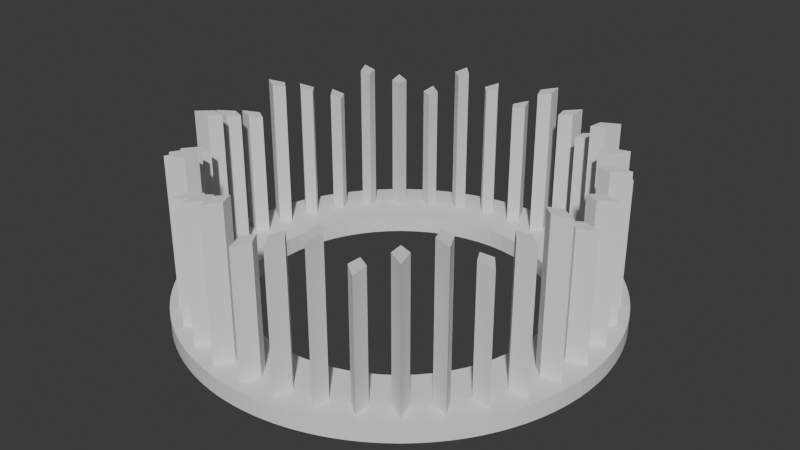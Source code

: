 # Source: starship.blend  (saved by Blender 5.0.119; exported with 4.5.12 LTS)
import bpy
from mathutils import Matrix  # noqa: F401  (used for matrix-valued properties, if any)

bpy.ops.wm.read_factory_settings(use_empty=True)
scene = bpy.context.scene
scene.name = 'Scene'

# ---- collections
col_collection = bpy.data.collections.new('Collection'); scene.collection.children.link(col_collection)

# ---- world
world_world = bpy.data.worlds.new('World'); scene.world = world_world
world_world.use_nodes = True; world_world.node_tree.nodes.clear()
_N = world_world.node_tree.nodes; _L = world_world.node_tree.links
n0 = _N.new('ShaderNodeOutputWorld'); n0.name = 'World Output'; n0.location = (200, 100)
n1 = _N.new('ShaderNodeBackground'); n1.name = 'Background'; n1.location = (-200, 100)
n1.inputs[0].default_value = (0.05088, 0.05088, 0.05088, 1.0)
_L.new(n1.outputs[0], n0.inputs[0])
n0.is_active_output = True
world_world.color = (0.05088, 0.05088, 0.05088)
world_world.sun_shadow_jitter_overblur = 0.0

# ---- meshes
me_cylinder_079 = bpy.data.meshes.new('Cylinder.079')
me_cylinder_079.from_pydata([(0.0, 73.0, -3.0), (0.0, 73.0, 3.0), (3.582, 72.91, -3.0), (3.582, 72.91, 3.0), (7.155, 72.65, -3.0), (7.155, 72.65, 3.0), (10.71, 72.21, -3.0), (10.71, 72.21, 3.0), (14.24, 71.6, -3.0), (14.24, 71.6, 3.0), (17.74, 70.81, -3.0), (17.74, 70.81, 3.0), (21.19, 69.86, -3.0), (21.19, 69.86, 3.0), (24.59, 68.73, -3.0), (24.59, 68.73, 3.0), (27.94, 67.44, -3.0), (27.94, 67.44, 3.0), (31.21, 65.99, -3.0), (31.21, 65.99, 3.0), (34.41, 64.38, -3.0), (34.41, 64.38, 3.0), (37.53, 62.61, -3.0), (37.53, 62.61, 3.0), (40.56, 60.7, -3.0), (40.56, 60.7, 3.0), (43.49, 58.63, -3.0), (43.49, 58.63, 3.0), (46.31, 56.43, -3.0), (46.31, 56.43, 3.0), (49.02, 54.09, -3.0), (49.02, 54.09, 3.0), (51.62, 51.62, -3.0), (51.62, 51.62, 3.0), (54.09, 49.02, -3.0), (54.09, 49.02, 3.0), (56.43, 46.31, -3.0), (56.43, 46.31, 3.0), (58.63, 43.49, -3.0), (58.63, 43.49, 3.0), (60.7, 40.56, -3.0), (60.7, 40.56, 3.0), (62.61, 37.53, -3.0), (62.61, 37.53, 3.0), (64.38, 34.41, -3.0), (64.38, 34.41, 3.0), (65.99, 31.21, -3.0), (65.99, 31.21, 3.0), (67.44, 27.94, -3.0), (67.44, 27.94, 3.0), (68.73, 24.59, -3.0), (68.73, 24.59, 3.0), (69.86, 21.19, -3.0), (69.86, 21.19, 3.0), (70.81, 17.74, -3.0), (70.81, 17.74, 3.0), (71.6, 14.24, -3.0), (71.6, 14.24, 3.0), (72.21, 10.71, -3.0), (72.21, 10.71, 3.0), (72.65, 7.155, -3.0), (72.65, 7.155, 3.0), (72.91, 3.582, -3.0), (72.91, 3.582, 3.0), (73.0, 0.0, -3.0), (73.0, 0.0, 3.0), (72.91, -3.582, -3.0), (72.91, -3.582, 3.0), (72.65, -7.155, -3.0), (72.65, -7.155, 3.0), (72.21, -10.71, -3.0), (72.21, -10.71, 3.0), (71.6, -14.24, -3.0), (71.6, -14.24, 3.0), (70.81, -17.74, -3.0), (70.81, -17.74, 3.0), (69.86, -21.19, -3.0), (69.86, -21.19, 3.0), (68.73, -24.59, -3.0), (68.73, -24.59, 3.0), (67.44, -27.94, -3.0), (67.44, -27.94, 3.0), (65.99, -31.21, -3.0), (65.99, -31.21, 3.0), (64.38, -34.41, -3.0), (64.38, -34.41, 3.0), (62.61, -37.53, -3.0), (62.61, -37.53, 3.0), (60.7, -40.56, -3.0), (60.7, -40.56, 3.0), (58.63, -43.49, -3.0), (58.63, -43.49, 3.0), (56.43, -46.31, -3.0), (56.43, -46.31, 3.0), (54.09, -49.02, -3.0), (54.09, -49.02, 3.0), (51.62, -51.62, -3.0), (51.62, -51.62, 3.0), (49.02, -54.09, -3.0), (49.02, -54.09, 3.0), (46.31, -56.43, -3.0), (46.31, -56.43, 3.0), (43.49, -58.63, -3.0), (43.49, -58.63, 3.0), (40.56, -60.7, -3.0), (40.56, -60.7, 3.0), (37.53, -62.61, -3.0), (37.53, -62.61, 3.0), (34.41, -64.38, -3.0), (34.41, -64.38, 3.0), (31.21, -65.99, -3.0), (31.21, -65.99, 3.0), (27.94, -67.44, -3.0), (27.94, -67.44, 3.0), (24.59, -68.73, -3.0), (24.59, -68.73, 3.0), (21.19, -69.86, -3.0), (21.19, -69.86, 3.0), (17.74, -70.81, -3.0), (17.74, -70.81, 3.0), (14.24, -71.6, -3.0), (14.24, -71.6, 3.0), (10.71, -72.21, -3.0), (10.71, -72.21, 3.0), (7.155, -72.65, -3.0), (7.155, -72.65, 3.0), (3.582, -72.91, -3.0), (3.582, -72.91, 3.0), (0.0, -73.0, -3.0), (0.0, -73.0, 3.0), (-3.582, -72.91, -3.0), (-3.582, -72.91, 3.0), (-7.155, -72.65, -3.0), (-7.155, -72.65, 3.0), (-10.71, -72.21, -3.0), (-10.71, -72.21, 3.0), (-14.24, -71.6, -3.0), (-14.24, -71.6, 3.0), (-17.74, -70.81, -3.0), (-17.74, -70.81, 3.0), (-21.19, -69.86, -3.0), (-21.19, -69.86, 3.0), (-24.59, -68.73, -3.0), (-24.59, -68.73, 3.0), (-27.94, -67.44, -3.0), (-27.94, -67.44, 3.0), (-31.21, -65.99, -3.0), (-31.21, -65.99, 3.0), (-34.41, -64.38, -3.0), (-34.41, -64.38, 3.0), (-37.53, -62.61, -3.0), (-37.53, -62.61, 3.0), (-40.56, -60.7, -3.0), (-40.56, -60.7, 3.0), (-43.49, -58.63, -3.0), (-43.49, -58.63, 3.0), (-46.31, -56.43, -3.0), (-46.31, -56.43, 3.0), (-49.02, -54.09, -3.0), (-49.02, -54.09, 3.0), (-51.62, -51.62, -3.0), (-51.62, -51.62, 3.0), (-54.09, -49.02, -3.0), (-54.09, -49.02, 3.0), (-56.43, -46.31, -3.0), (-56.43, -46.31, 3.0), (-58.63, -43.49, -3.0), (-58.63, -43.49, 3.0), (-60.7, -40.56, -3.0), (-60.7, -40.56, 3.0), (-62.61, -37.53, -3.0), (-62.61, -37.53, 3.0), (-64.38, -34.41, -3.0), (-64.38, -34.41, 3.0), (-65.99, -31.21, -3.0), (-65.99, -31.21, 3.0), (-67.44, -27.94, -3.0), (-67.44, -27.94, 3.0), (-68.73, -24.59, -3.0), (-68.73, -24.59, 3.0), (-69.86, -21.19, -3.0), (-69.86, -21.19, 3.0), (-70.81, -17.74, -3.0), (-70.81, -17.74, 3.0), (-71.6, -14.24, -3.0), (-71.6, -14.24, 3.0), (-72.21, -10.71, -3.0), (-72.21, -10.71, 3.0), (-72.65, -7.155, -3.0), (-72.65, -7.155, 3.0), (-72.91, -3.582, -3.0), (-72.91, -3.582, 3.0), (-73.0, 0.0, -3.0), (-73.0, 0.0, 3.0), (-72.91, 3.582, -3.0), (-72.91, 3.582, 3.0), (-72.65, 7.155, -3.0), (-72.65, 7.155, 3.0), (-72.21, 10.71, -3.0), (-72.21, 10.71, 3.0), (-71.6, 14.24, -3.0), (-71.6, 14.24, 3.0), (-70.81, 17.74, -3.0), (-70.81, 17.74, 3.0), (-69.86, 21.19, -3.0), (-69.86, 21.19, 3.0), (-68.73, 24.59, -3.0), (-68.73, 24.59, 3.0), (-67.44, 27.94, -3.0), (-67.44, 27.94, 3.0), (-65.99, 31.21, -3.0), (-65.99, 31.21, 3.0), (-64.38, 34.41, -3.0), (-64.38, 34.41, 3.0), (-62.61, 37.53, -3.0), (-62.61, 37.53, 3.0), (-60.7, 40.56, -3.0), (-60.7, 40.56, 3.0), (-58.63, 43.49, -3.0), (-58.63, 43.49, 3.0), (-56.43, 46.31, -3.0), (-56.43, 46.31, 3.0), (-54.09, 49.02, -3.0), (-54.09, 49.02, 3.0), (-51.62, 51.62, -3.0), (-51.62, 51.62, 3.0), (-49.02, 54.09, -3.0), (-49.02, 54.09, 3.0), (-46.31, 56.43, -3.0), (-46.31, 56.43, 3.0), (-43.49, 58.63, -3.0), (-43.49, 58.63, 3.0), (-40.56, 60.7, -3.0), (-40.56, 60.7, 3.0), (-37.53, 62.61, -3.0), (-37.53, 62.61, 3.0), (-34.41, 64.38, -3.0), (-34.41, 64.38, 3.0), (-31.21, 65.99, -3.0), (-31.21, 65.99, 3.0), (-27.94, 67.44, -3.0), (-27.94, 67.44, 3.0), (-24.59, 68.73, -3.0), (-24.59, 68.73, 3.0), (-21.19, 69.86, -3.0), (-21.19, 69.86, 3.0), (-17.74, 70.81, -3.0), (-17.74, 70.81, 3.0), (-14.24, 71.6, -3.0), (-14.24, 71.6, 3.0), (-10.71, 72.21, -3.0), (-10.71, 72.21, 3.0), (-7.155, 72.65, -3.0), (-7.155, 72.65, 3.0), (-3.582, 72.91, -3.0), (-3.582, 72.91, 3.0), (-50.0, 0.0, 3.0), (-49.76, -4.901, 3.0), (-49.76, 4.901, 3.0), (-47.85, -14.51, 3.0), (-47.85, 14.51, 3.0), (-46.19, -19.13, 3.0), (-49.04, -9.755, 3.0), (-49.04, 9.755, 3.0), (-44.1, -23.57, 3.0), (-44.1, 23.57, 3.0), (-38.65, -31.72, 3.0), (-38.65, 31.72, 3.0), (-41.57, -27.78, 3.0), (-41.57, 27.78, 3.0), (-46.19, 19.13, 3.0), (-35.36, 35.36, 3.0), (-31.72, -38.65, 3.0), (-31.72, 38.65, 3.0), (-19.13, -46.19, 3.0), (-23.57, -44.1, 3.0), (-23.57, 44.1, 3.0), (-27.78, -41.57, 3.0), (-27.78, 41.57, 3.0), (-9.755, -49.04, 3.0), (-14.51, -47.85, 3.0), (-14.51, 47.85, 3.0), (-4.901, 49.76, 3.0), (4.901, 49.76, 3.0), (0.0, 50.0, 3.0), (-9.755, 49.04, 3.0), (-19.13, 46.19, 3.0), (-35.36, -35.36, 3.0), (-4.901, -49.76, 3.0), (4.901, -49.76, 3.0), (0.0, -50.0, 3.0), (9.755, -49.04, 3.0), (9.755, 49.04, 3.0), (14.51, 47.85, 3.0), (14.51, -47.85, 3.0), (19.13, -46.19, 3.0), (19.13, 46.19, 3.0), (31.72, -38.65, 3.0), (27.78, -41.57, 3.0), (27.78, 41.57, 3.0), (23.57, -44.1, 3.0), (23.57, 44.1, 3.0), (31.72, 38.65, 3.0), (38.65, -31.72, 3.0), (35.36, 35.36, 3.0), (44.1, 23.57, 3.0), (44.1, -23.57, 3.0), (41.57, 27.78, 3.0), (41.57, -27.78, 3.0), (38.65, 31.72, 3.0), (47.85, -14.51, 3.0), (47.85, 14.51, 3.0), (50.0, 0.0, 3.0), (49.76, 4.901, 3.0), (49.76, -4.901, 3.0), (49.04, 9.755, 3.0), (46.19, -19.13, 3.0), (49.04, -9.755, 3.0), (46.19, 19.13, 3.0), (35.36, -35.36, 3.0), (0.0, 50.0, -3.0), (-2.45, 49.88, -3.0), (4.901, -49.76, -3.0), (2.45, -49.88, -3.0), (9.755, -49.04, -3.0), (9.755, 49.04, -3.0), (14.51, -47.85, -3.0), (4.901, 49.76, -3.0), (14.51, 47.85, -3.0), (19.13, -46.19, -3.0), (19.13, 46.19, -3.0), (31.72, 38.65, -3.0), (27.78, -41.57, -3.0), (27.78, 41.57, -3.0), (23.57, -44.1, -3.0), (23.57, 44.1, -3.0), (31.72, -38.65, -3.0), (35.36, -35.36, -3.0), (38.65, 31.72, -3.0), (44.1, -23.57, -3.0), (41.57, -27.78, -3.0), (44.1, 23.57, -3.0), (38.65, -31.72, -3.0), (41.57, 27.78, -3.0), (47.85, -14.51, -3.0), (47.85, 14.51, -3.0), (50.0, 0.0, -3.0), (49.76, 4.901, -3.0), (49.76, -4.901, -3.0), (49.04, 9.755, -3.0), (46.19, -19.13, -3.0), (49.04, -9.755, -3.0), (46.19, 19.13, -3.0), (35.36, 35.36, -3.0), (-50.0, 0.0, -3.0), (-49.76, -4.901, -3.0), (-49.76, 4.901, -3.0), (-47.85, -14.51, -3.0), (-47.85, 14.51, -3.0), (-46.19, -19.13, -3.0), (-49.04, -9.755, -3.0), (-49.04, 9.755, -3.0), (-44.1, -23.57, -3.0), (-44.1, 23.57, -3.0), (-38.65, -31.72, -3.0), (-38.65, 31.72, -3.0), (-41.57, -27.78, -3.0), (-41.57, 27.78, -3.0), (-35.36, -35.36, -3.0), (-46.19, 19.13, -3.0), (-31.72, -38.65, -3.0), (-31.72, 38.65, -3.0), (-19.13, 46.19, -3.0), (-23.57, -44.1, -3.0), (-23.57, 44.1, -3.0), (-27.78, -41.57, -3.0), (-27.78, 41.57, -3.0), (-9.755, -49.04, -3.0), (-14.51, -47.85, -3.0), (-9.755, 49.04, -3.0), (-4.901, 49.76, -3.0), (0.0, -50.0, -3.0), (-4.901, -49.76, -3.0), (-14.51, 47.85, -3.0), (-19.13, -46.19, -3.0), (-35.36, 35.36, -3.0), (70.0, 0.0, -4.0), (64.0, 2.485, -4.0), (64.0, -2.485, -4.0), (70.0, 0.0, 46.0), (64.0, 2.485, 46.0), (64.0, -2.485, 46.0), (60.0, 0.0, -4.0), (64.0, 2.485, -4.0), (64.0, -2.485, -4.0), (60.0, 0.0, 46.0), (64.0, 2.485, 46.0), (64.0, -2.485, 46.0), (68.94, 12.16, -4.0), (62.6, 13.56, -4.0), (63.46, 8.666, -4.0), (68.94, 12.16, 50.0), (62.6, 13.56, 50.0), (63.46, 8.666, 50.0), (59.09, 10.42, -4.0), (62.6, 13.56, -4.0), (63.46, 8.666, -4.0), (59.09, 10.42, 50.0), (62.6, 13.56, 50.0), (63.46, 8.666, 50.0), (65.78, 23.94, -4.0), (59.29, 24.22, -4.0), (60.99, 19.55, -4.0), (65.78, 23.94, 54.0), (59.29, 24.22, 54.0), (60.99, 19.55, 54.0), (56.38, 20.52, -4.0), (59.29, 24.22, -4.0), (60.99, 19.55, -4.0), (56.38, 20.52, 54.0), (59.29, 24.22, 54.0), (60.99, 19.55, 54.0), (60.62, 35.0, -4.0), (54.18, 34.15, -4.0), (56.67, 29.85, -4.0), (60.62, 35.0, 46.0), (54.18, 34.15, 46.0), (56.67, 29.85, 46.0), (51.96, 30.0, -4.0), (54.18, 34.15, -4.0), (56.67, 29.85, -4.0), (51.96, 30.0, 46.0), (54.18, 34.15, 46.0), (56.67, 29.85, 46.0), (53.62, 45.0, -4.0), (47.43, 43.04, -4.0), (50.62, 39.23, -4.0), (53.62, 45.0, 50.0), (47.43, 43.04, 50.0), (50.62, 39.23, 50.0), (45.96, 38.57, -4.0), (47.43, 43.04, -4.0), (50.62, 39.23, -4.0), (45.96, 38.57, 50.0), (47.43, 43.04, 50.0), (50.62, 39.23, 50.0), (45.0, 53.62, -4.0), (39.23, 50.62, -4.0), (43.04, 47.43, -4.0), (45.0, 53.62, 54.0), (39.23, 50.62, 54.0), (43.04, 47.43, 54.0), (38.57, 45.96, -4.0), (39.23, 50.62, -4.0), (43.04, 47.43, -4.0), (38.57, 45.96, 54.0), (39.23, 50.62, 54.0), (43.04, 47.43, 54.0), (35.0, 60.62, -4.0), (29.85, 56.67, -4.0), (34.15, 54.18, -4.0), (35.0, 60.62, 46.0), (29.85, 56.67, 46.0), (34.15, 54.18, 46.0), (30.0, 51.96, -4.0), (29.85, 56.67, -4.0), (34.15, 54.18, -4.0), (30.0, 51.96, 46.0), (29.85, 56.67, 46.0), (34.15, 54.18, 46.0), (23.94, 65.78, -4.0), (19.55, 60.99, -4.0), (24.22, 59.29, -4.0), (23.94, 65.78, 50.0), (19.55, 60.99, 50.0), (24.22, 59.29, 50.0), (20.52, 56.38, -4.0), (19.55, 60.99, -4.0), (24.22, 59.29, -4.0), (20.52, 56.38, 50.0), (19.55, 60.99, 50.0), (24.22, 59.29, 50.0), (12.16, 68.94, -4.0), (8.666, 63.46, -4.0), (13.56, 62.6, -4.0), (12.16, 68.94, 54.0), (8.666, 63.46, 54.0), (13.56, 62.6, 54.0), (10.42, 59.09, -4.0), (8.666, 63.46, -4.0), (13.56, 62.6, -4.0), (10.42, 59.09, 54.0), (8.666, 63.46, 54.0), (13.56, 62.6, 54.0), (4.286e-15, 70.0, -4.0), (-2.485, 64.0, -4.0), (2.485, 64.0, -4.0), (4.286e-15, 70.0, 46.0), (-2.485, 64.0, 46.0), (2.485, 64.0, 46.0), (3.674e-15, 60.0, -4.0), (-2.485, 64.0, -4.0), (2.485, 64.0, -4.0), (3.674e-15, 60.0, 46.0), (-2.485, 64.0, 46.0), (2.485, 64.0, 46.0), (-12.16, 68.94, -4.0), (-13.56, 62.6, -4.0), (-8.666, 63.46, -4.0), (-12.16, 68.94, 50.0), (-13.56, 62.6, 50.0), (-8.666, 63.46, 50.0), (-10.42, 59.09, -4.0), (-13.56, 62.6, -4.0), (-8.666, 63.46, -4.0), (-10.42, 59.09, 50.0), (-13.56, 62.6, 50.0), (-8.666, 63.46, 50.0), (-23.94, 65.78, -4.0), (-24.22, 59.29, -4.0), (-19.55, 60.99, -4.0), (-23.94, 65.78, 54.0), (-24.22, 59.29, 54.0), (-19.55, 60.99, 54.0), (-20.52, 56.38, -4.0), (-24.22, 59.29, -4.0), (-19.55, 60.99, -4.0), (-20.52, 56.38, 54.0), (-24.22, 59.29, 54.0), (-19.55, 60.99, 54.0), (-35.0, 60.62, -4.0), (-34.15, 54.18, -4.0), (-29.85, 56.67, -4.0), (-35.0, 60.62, 46.0), (-34.15, 54.18, 46.0), (-29.85, 56.67, 46.0), (-30.0, 51.96, -4.0), (-34.15, 54.18, -4.0), (-29.85, 56.67, -4.0), (-30.0, 51.96, 46.0), (-34.15, 54.18, 46.0), (-29.85, 56.67, 46.0), (-45.0, 53.62, -4.0), (-43.04, 47.43, -4.0), (-39.23, 50.62, -4.0), (-45.0, 53.62, 50.0), (-43.04, 47.43, 50.0), (-39.23, 50.62, 50.0), (-38.57, 45.96, -4.0), (-43.04, 47.43, -4.0), (-39.23, 50.62, -4.0), (-38.57, 45.96, 50.0), (-43.04, 47.43, 50.0), (-39.23, 50.62, 50.0), (-53.62, 45.0, -4.0), (-50.62, 39.23, -4.0), (-47.43, 43.04, -4.0), (-53.62, 45.0, 54.0), (-50.62, 39.23, 54.0), (-47.43, 43.04, 54.0), (-45.96, 38.57, -4.0), (-50.62, 39.23, -4.0), (-47.43, 43.04, -4.0), (-45.96, 38.57, 54.0), (-50.62, 39.23, 54.0), (-47.43, 43.04, 54.0), (-60.62, 35.0, -4.0), (-56.67, 29.85, -4.0), (-54.18, 34.15, -4.0), (-60.62, 35.0, 46.0), (-56.67, 29.85, 46.0), (-54.18, 34.15, 46.0), (-51.96, 30.0, -4.0), (-56.67, 29.85, -4.0), (-54.18, 34.15, -4.0), (-51.96, 30.0, 46.0), (-56.67, 29.85, 46.0), (-54.18, 34.15, 46.0), (-65.78, 23.94, -4.0), (-60.99, 19.55, -4.0), (-59.29, 24.22, -4.0), (-65.78, 23.94, 50.0), (-60.99, 19.55, 50.0), (-59.29, 24.22, 50.0), (-56.38, 20.52, -4.0), (-60.99, 19.55, -4.0), (-59.29, 24.22, -4.0), (-56.38, 20.52, 50.0), (-60.99, 19.55, 50.0), (-59.29, 24.22, 50.0), (-68.94, 12.16, -4.0), (-63.46, 8.666, -4.0), (-62.6, 13.56, -4.0), (-68.94, 12.16, 54.0), (-63.46, 8.666, 54.0), (-62.6, 13.56, 54.0), (-59.09, 10.42, -4.0), (-63.46, 8.666, -4.0), (-62.6, 13.56, -4.0), (-59.09, 10.42, 54.0), (-63.46, 8.666, 54.0), (-62.6, 13.56, 54.0), (-70.0, 8.573e-15, -4.0), (-64.0, -2.485, -4.0), (-64.0, 2.485, -4.0), (-70.0, 8.573e-15, 46.0), (-64.0, -2.485, 46.0), (-64.0, 2.485, 46.0), (-60.0, 7.348e-15, -4.0), (-64.0, -2.485, -4.0), (-64.0, 2.485, -4.0), (-60.0, 7.348e-15, 46.0), (-64.0, -2.485, 46.0), (-64.0, 2.485, 46.0), (-68.94, -12.16, -4.0), (-62.6, -13.56, -4.0), (-63.46, -8.666, -4.0), (-68.94, -12.16, 50.0), (-62.6, -13.56, 50.0), (-63.46, -8.666, 50.0), (-59.09, -10.42, -4.0), (-62.6, -13.56, -4.0), (-63.46, -8.666, -4.0), (-59.09, -10.42, 50.0), (-62.6, -13.56, 50.0), (-63.46, -8.666, 50.0), (-65.78, -23.94, -4.0), (-59.29, -24.22, -4.0), (-60.99, -19.55, -4.0), (-65.78, -23.94, 54.0), (-59.29, -24.22, 54.0), (-60.99, -19.55, 54.0), (-56.38, -20.52, -4.0), (-59.29, -24.22, -4.0), (-60.99, -19.55, -4.0), (-56.38, -20.52, 54.0), (-59.29, -24.22, 54.0), (-60.99, -19.55, 54.0), (-60.62, -35.0, -4.0), (-54.18, -34.15, -4.0), (-56.67, -29.85, -4.0), (-60.62, -35.0, 46.0), (-54.18, -34.15, 46.0), (-56.67, -29.85, 46.0), (-51.96, -30.0, -4.0), (-54.18, -34.15, -4.0), (-56.67, -29.85, -4.0), (-51.96, -30.0, 46.0), (-54.18, -34.15, 46.0), (-56.67, -29.85, 46.0), (-53.62, -45.0, -4.0), (-47.43, -43.04, -4.0), (-50.62, -39.23, -4.0), (-53.62, -45.0, 50.0), (-47.43, -43.04, 50.0), (-50.62, -39.23, 50.0), (-45.96, -38.57, -4.0), (-47.43, -43.04, -4.0), (-50.62, -39.23, -4.0), (-45.96, -38.57, 50.0), (-47.43, -43.04, 50.0), (-50.62, -39.23, 50.0), (-45.0, -53.62, -4.0), (-39.23, -50.62, -4.0), (-43.04, -47.43, -4.0), (-45.0, -53.62, 54.0), (-39.23, -50.62, 54.0), (-43.04, -47.43, 54.0), (-38.57, -45.96, -4.0), (-39.23, -50.62, -4.0), (-43.04, -47.43, -4.0), (-38.57, -45.96, 54.0), (-39.23, -50.62, 54.0), (-43.04, -47.43, 54.0), (-35.0, -60.62, -4.0), (-29.85, -56.67, -4.0), (-34.15, -54.18, -4.0), (-35.0, -60.62, 46.0), (-29.85, -56.67, 46.0), (-34.15, -54.18, 46.0), (-30.0, -51.96, -4.0), (-29.85, -56.67, -4.0), (-34.15, -54.18, -4.0), (-30.0, -51.96, 46.0), (-29.85, -56.67, 46.0), (-34.15, -54.18, 46.0), (-23.94, -65.78, -4.0), (-19.55, -60.99, -4.0), (-24.22, -59.29, -4.0), (-23.94, -65.78, 50.0), (-19.55, -60.99, 50.0), (-24.22, -59.29, 50.0), (-20.52, -56.38, -4.0), (-19.55, -60.99, -4.0), (-24.22, -59.29, -4.0), (-20.52, -56.38, 50.0), (-19.55, -60.99, 50.0), (-24.22, -59.29, 50.0), (-12.16, -68.94, -4.0), (-8.666, -63.46, -4.0), (-13.56, -62.6, -4.0), (-12.16, -68.94, 54.0), (-8.666, -63.46, 54.0), (-13.56, -62.6, 54.0), (-10.42, -59.09, -4.0), (-8.666, -63.46, -4.0), (-13.56, -62.6, -4.0), (-10.42, -59.09, 54.0), (-8.666, -63.46, 54.0), (-13.56, -62.6, 54.0), (-1.286e-14, -70.0, -4.0), (2.485, -64.0, -4.0), (-2.485, -64.0, -4.0), (-1.286e-14, -70.0, 46.0), (2.485, -64.0, 46.0), (-2.485, -64.0, 46.0), (-1.102e-14, -60.0, -4.0), (2.485, -64.0, -4.0), (-2.485, -64.0, -4.0), (-1.102e-14, -60.0, 46.0), (2.485, -64.0, 46.0), (-2.485, -64.0, 46.0), (12.16, -68.94, -4.0), (13.56, -62.6, -4.0), (8.666, -63.46, -4.0), (12.16, -68.94, 50.0), (13.56, -62.6, 50.0), (8.666, -63.46, 50.0), (10.42, -59.09, -4.0), (13.56, -62.6, -4.0), (8.666, -63.46, -4.0), (10.42, -59.09, 50.0), (13.56, -62.6, 50.0), (8.666, -63.46, 50.0), (23.94, -65.78, -4.0), (24.22, -59.29, -4.0), (19.55, -60.99, -4.0), (23.94, -65.78, 54.0), (24.22, -59.29, 54.0), (19.55, -60.99, 54.0), (20.52, -56.38, -4.0), (24.22, -59.29, -4.0), (19.55, -60.99, -4.0), (20.52, -56.38, 54.0), (24.22, -59.29, 54.0), (19.55, -60.99, 54.0), (35.0, -60.62, -4.0), (34.15, -54.18, -4.0), (29.85, -56.67, -4.0), (35.0, -60.62, 46.0), (34.15, -54.18, 46.0), (29.85, -56.67, 46.0), (30.0, -51.96, -4.0), (34.15, -54.18, -4.0), (29.85, -56.67, -4.0), (30.0, -51.96, 46.0), (34.15, -54.18, 46.0), (29.85, -56.67, 46.0), (45.0, -53.62, -4.0), (43.04, -47.43, -4.0), (39.23, -50.62, -4.0), (45.0, -53.62, 50.0), (43.04, -47.43, 50.0), (39.23, -50.62, 50.0), (38.57, -45.96, -4.0), (43.04, -47.43, -4.0), (39.23, -50.62, -4.0), (38.57, -45.96, 50.0), (43.04, -47.43, 50.0), (39.23, -50.62, 50.0), (53.62, -45.0, -4.0), (50.62, -39.23, -4.0), (47.43, -43.04, -4.0), (53.62, -45.0, 54.0), (50.62, -39.23, 54.0), (47.43, -43.04, 54.0), (45.96, -38.57, -4.0), (50.62, -39.23, -4.0), (47.43, -43.04, -4.0), (45.96, -38.57, 54.0), (50.62, -39.23, 54.0), (47.43, -43.04, 54.0), (60.62, -35.0, -4.0), (56.67, -29.85, -4.0), (54.18, -34.15, -4.0), (60.62, -35.0, 46.0), (56.67, -29.85, 46.0), (54.18, -34.15, 46.0), (51.96, -30.0, -4.0), (56.67, -29.85, -4.0), (54.18, -34.15, -4.0), (51.96, -30.0, 46.0), (56.67, -29.85, 46.0), (54.18, -34.15, 46.0), (65.78, -23.94, -4.0), (60.99, -19.55, -4.0), (59.29, -24.22, -4.0), (65.78, -23.94, 50.0), (60.99, -19.55, 50.0), (59.29, -24.22, 50.0), (56.38, -20.52, -4.0), (60.99, -19.55, -4.0), (59.29, -24.22, -4.0), (56.38, -20.52, 50.0), (60.99, -19.55, 50.0), (59.29, -24.22, 50.0), (68.94, -12.16, -4.0), (63.46, -8.666, -4.0), (62.6, -13.56, -4.0), (68.94, -12.16, 54.0), (63.46, -8.666, 54.0), (62.6, -13.56, 54.0), (59.09, -10.42, -4.0), (63.46, -8.666, -4.0), (62.6, -13.56, -4.0), (59.09, -10.42, 54.0), (63.46, -8.666, 54.0), (62.6, -13.56, 54.0)], [], [(0, 1, 3, 2), (2, 3, 5, 4), (4, 5, 7, 6), (6, 7, 9, 8), (8, 9, 11, 10), (10, 11, 13, 12), (12, 13, 15, 14), (14, 15, 17, 16), (16, 17, 19, 18), (18, 19, 21, 20), (20, 21, 23, 22), (22, 23, 25, 24), (24, 25, 27, 26), (26, 27, 29, 28), (28, 29, 31, 30), (30, 31, 33, 32), (32, 33, 35, 34), (34, 35, 37, 36), (36, 37, 39, 38), (38, 39, 41, 40), (40, 41, 43, 42), (42, 43, 45, 44), (44, 45, 47, 46), (46, 47, 49, 48), (48, 49, 51, 50), (50, 51, 53, 52), (52, 53, 55, 54), (54, 55, 57, 56), (56, 57, 59, 58), (58, 59, 61, 60), (60, 61, 63, 62), (62, 63, 65, 64), (64, 65, 67, 66), (66, 67, 69, 68), (68, 69, 71, 70), (70, 71, 73, 72), (72, 73, 75, 74), (74, 75, 77, 76), (76, 77, 79, 78), (78, 79, 81, 80), (80, 81, 83, 82), (82, 83, 85, 84), (84, 85, 87, 86), (86, 87, 89, 88), (88, 89, 91, 90), (90, 91, 93, 92), (92, 93, 95, 94), (94, 95, 97, 96), (96, 97, 99, 98), (98, 99, 101, 100), (100, 101, 103, 102), (102, 103, 105, 104), (104, 105, 107, 106), (106, 107, 109, 108), (108, 109, 111, 110), (110, 111, 113, 112), (112, 113, 115, 114), (114, 115, 117, 116), (116, 117, 119, 118), (118, 119, 121, 120), (120, 121, 123, 122), (122, 123, 125, 124), (124, 125, 127, 126), (126, 127, 129, 128), (128, 129, 131, 130), (130, 131, 133, 132), (132, 133, 135, 134), (134, 135, 137, 136), (136, 137, 139, 138), (138, 139, 141, 140), (140, 141, 143, 142), (142, 143, 145, 144), (144, 145, 147, 146), (146, 147, 149, 148), (148, 149, 151, 150), (150, 151, 153, 152), (152, 153, 155, 154), (154, 155, 157, 156), (156, 157, 159, 158), (158, 159, 161, 160), (160, 161, 163, 162), (162, 163, 165, 164), (164, 165, 167, 166), (166, 167, 169, 168), (168, 169, 171, 170), (170, 171, 173, 172), (172, 173, 175, 174), (174, 175, 177, 176), (176, 177, 179, 178), (178, 179, 181, 180), (180, 181, 183, 182), (182, 183, 185, 184), (184, 185, 187, 186), (186, 187, 189, 188), (188, 189, 191, 190), (190, 191, 193, 192), (192, 193, 195, 194), (194, 195, 197, 196), (196, 197, 199, 198), (198, 199, 201, 200), (200, 201, 203, 202), (202, 203, 205, 204), (204, 205, 207, 206), (206, 207, 209, 208), (208, 209, 211, 210), (210, 211, 213, 212), (212, 213, 215, 214), (214, 215, 217, 216), (216, 217, 219, 218), (218, 219, 221, 220), (220, 221, 223, 222), (222, 223, 225, 224), (224, 225, 227, 226), (226, 227, 229, 228), (228, 229, 231, 230), (230, 231, 233, 232), (232, 233, 235, 234), (234, 235, 237, 236), (236, 237, 239, 238), (238, 239, 241, 240), (240, 241, 243, 242), (242, 243, 245, 244), (244, 245, 247, 246), (246, 247, 249, 248), (248, 249, 251, 250), (250, 251, 253, 252), (165, 163, 161, 159, 157, 155, 153, 151, 149, 147, 145, 143, 141, 139, 137, 135, 133, 288, 279, 280, 274, 275, 277, 272, 287, 266, 268, 264, 261, 259, 262, 257, 256, 258, 263, 260, 270, 265, 269, 267, 271, 273, 278, 276, 286, 281, 285, 282, 284, 283, 292, 293, 296, 301, 299, 302, 304, 309, 307, 305, 318, 311, 315, 313, 312, 314, 69, 67, 65, 63, 61, 59, 57, 55, 53, 51, 49, 47, 45, 43, 41, 39, 37, 35, 33, 31, 29, 27, 25, 23, 21, 19, 17, 15, 13, 11, 9, 7, 5, 3, 1, 255, 253, 251, 249, 247, 245, 243, 241, 239, 237, 235, 233, 231, 229, 227, 225, 223, 221, 219, 217, 215, 213, 211, 209, 207, 205, 203, 201, 199, 197, 195, 193, 191, 189, 187, 185, 183, 181, 179, 177, 175, 173, 171, 169, 167), (97, 95, 93, 91, 89, 87, 85, 83, 81, 79, 77, 75, 73, 71, 69, 314, 317, 310, 316, 306, 308, 303, 319, 297, 298, 300, 295, 294, 291, 289, 290, 288, 133, 131, 129, 127, 125, 123, 121, 119, 117, 115, 113, 111, 109, 107, 105, 103, 101, 99), (252, 253, 255, 254), (254, 255, 1, 0), (254, 0, 2, 4, 6, 8, 10, 12, 14, 16, 18, 20, 22, 24, 26, 28, 30, 32, 34, 36, 38, 40, 42, 44, 46, 48, 50, 52, 54, 56, 58, 60, 62, 64, 66, 68, 70, 72, 74, 76, 78, 80, 82, 84, 86, 88, 90, 92, 94, 96, 98, 100, 102, 104, 106, 108, 110, 112, 114, 116, 118, 120, 122, 124, 126, 323, 322, 324, 326, 329, 334, 332, 336, 337, 342, 340, 339, 350, 344, 351, 348, 346, 347, 349, 345, 352, 341, 343, 338, 353, 331, 333, 335, 330, 328, 325, 327, 320, 321), (323, 126, 128, 130, 132, 134, 136, 138, 140, 142, 144, 146, 148, 150, 152, 154, 156, 158, 160, 162, 164, 166, 168, 170, 172, 174, 176, 178, 180, 182, 184, 186, 188, 190, 192, 194, 196, 198, 200, 202, 204, 206, 208, 210, 212, 214, 216, 218, 220, 222, 224, 226, 228, 230, 232, 234, 236, 238, 240, 242, 244, 246, 248, 250, 252, 254, 321, 380, 379, 383, 372, 374, 376, 371, 385, 365, 367, 363, 369, 358, 361, 356, 354, 355, 360, 357, 359, 362, 366, 364, 368, 370, 375, 373, 384, 378, 377, 382, 381), (327, 283, 284, 320), (325, 292, 283, 327), (328, 293, 292, 325), (330, 296, 293, 328), (335, 301, 296, 330), (333, 299, 301, 335), (331, 302, 299, 333), (353, 304, 302, 331), (309, 304, 353, 338), (307, 309, 338, 343), (305, 307, 343, 341), (318, 305, 341, 352), (311, 318, 352, 345), (315, 311, 345, 349), (313, 315, 349, 347), (312, 313, 347, 346), (314, 312, 346, 348), (317, 314, 348, 351), (310, 317, 351, 344), (316, 310, 344, 350), (306, 316, 350, 339), (308, 306, 339, 340), (303, 308, 340, 342), (319, 303, 342, 337), (297, 319, 337, 336), (298, 297, 336, 332), (300, 298, 332, 334), (295, 300, 334, 329), (294, 295, 329, 326), (291, 294, 326, 324), (289, 291, 324, 322), (290, 289, 322, 323, 381), (288, 290, 381, 382), (279, 288, 382, 377), (280, 279, 377, 378), (274, 280, 378, 384), (275, 274, 384, 373), (277, 275, 373, 375), (272, 277, 375, 370), (287, 272, 370, 368), (364, 266, 287, 368), (366, 268, 266, 364), (362, 264, 268, 366), (359, 261, 264, 362), (357, 259, 261, 359), (360, 262, 259, 357), (355, 257, 262, 360), (354, 256, 257, 355), (356, 258, 256, 354), (361, 263, 258, 356), (358, 260, 263, 361), (369, 270, 260, 358), (363, 265, 270, 369), (367, 269, 265, 363), (365, 267, 269, 367), (385, 271, 267, 365), (371, 273, 271, 385), (376, 278, 273, 371), (374, 276, 278, 376), (372, 286, 276, 374), (383, 281, 286, 372), (379, 285, 281, 383), (380, 282, 285, 379), (320, 284, 282, 380, 321), (386, 388, 387), (389, 390, 391), (387, 388, 391, 390), (386, 387, 390, 389), (388, 386, 389, 391), (392, 394, 393), (395, 396, 397), (393, 394, 397, 396), (392, 393, 396, 395), (394, 392, 395, 397), (398, 400, 399), (401, 402, 403), (399, 400, 403, 402), (398, 399, 402, 401), (400, 398, 401, 403), (404, 406, 405), (407, 408, 409), (405, 406, 409, 408), (404, 405, 408, 407), (406, 404, 407, 409), (410, 412, 411), (413, 414, 415), (411, 412, 415, 414), (410, 411, 414, 413), (412, 410, 413, 415), (416, 418, 417), (419, 420, 421), (417, 418, 421, 420), (416, 417, 420, 419), (418, 416, 419, 421), (422, 424, 423), (425, 426, 427), (423, 424, 427, 426), (422, 423, 426, 425), (424, 422, 425, 427), (428, 430, 429), (431, 432, 433), (429, 430, 433, 432), (428, 429, 432, 431), (430, 428, 431, 433), (434, 436, 435), (437, 438, 439), (435, 436, 439, 438), (434, 435, 438, 437), (436, 434, 437, 439), (440, 442, 441), (443, 444, 445), (441, 442, 445, 444), (440, 441, 444, 443), (442, 440, 443, 445), (446, 448, 447), (449, 450, 451), (447, 448, 451, 450), (446, 447, 450, 449), (448, 446, 449, 451), (452, 454, 453), (455, 456, 457), (453, 454, 457, 456), (452, 453, 456, 455), (454, 452, 455, 457), (458, 460, 459), (461, 462, 463), (459, 460, 463, 462), (458, 459, 462, 461), (460, 458, 461, 463), (464, 466, 465), (467, 468, 469), (465, 466, 469, 468), (464, 465, 468, 467), (466, 464, 467, 469), (470, 472, 471), (473, 474, 475), (471, 472, 475, 474), (470, 471, 474, 473), (472, 470, 473, 475), (476, 478, 477), (479, 480, 481), (477, 478, 481, 480), (476, 477, 480, 479), (478, 476, 479, 481), (482, 484, 483), (485, 486, 487), (483, 484, 487, 486), (482, 483, 486, 485), (484, 482, 485, 487), (488, 490, 489), (491, 492, 493), (489, 490, 493, 492), (488, 489, 492, 491), (490, 488, 491, 493), (494, 496, 495), (497, 498, 499), (495, 496, 499, 498), (494, 495, 498, 497), (496, 494, 497, 499), (500, 502, 501), (503, 504, 505), (501, 502, 505, 504), (500, 501, 504, 503), (502, 500, 503, 505), (506, 508, 507), (509, 510, 511), (507, 508, 511, 510), (506, 507, 510, 509), (508, 506, 509, 511), (512, 514, 513), (515, 516, 517), (513, 514, 517, 516), (512, 513, 516, 515), (514, 512, 515, 517), (518, 520, 519), (521, 522, 523), (519, 520, 523, 522), (518, 519, 522, 521), (520, 518, 521, 523), (524, 526, 525), (527, 528, 529), (525, 526, 529, 528), (524, 525, 528, 527), (526, 524, 527, 529), (530, 532, 531), (533, 534, 535), (531, 532, 535, 534), (530, 531, 534, 533), (532, 530, 533, 535), (536, 538, 537), (539, 540, 541), (537, 538, 541, 540), (536, 537, 540, 539), (538, 536, 539, 541), (542, 544, 543), (545, 546, 547), (543, 544, 547, 546), (542, 543, 546, 545), (544, 542, 545, 547), (548, 550, 549), (551, 552, 553), (549, 550, 553, 552), (548, 549, 552, 551), (550, 548, 551, 553), (554, 556, 555), (557, 558, 559), (555, 556, 559, 558), (554, 555, 558, 557), (556, 554, 557, 559), (560, 562, 561), (563, 564, 565), (561, 562, 565, 564), (560, 561, 564, 563), (562, 560, 563, 565), (566, 568, 567), (569, 570, 571), (567, 568, 571, 570), (566, 567, 570, 569), (568, 566, 569, 571), (572, 574, 573), (575, 576, 577), (573, 574, 577, 576), (572, 573, 576, 575), (574, 572, 575, 577), (578, 580, 579), (581, 582, 583), (579, 580, 583, 582), (578, 579, 582, 581), (580, 578, 581, 583), (584, 586, 585), (587, 588, 589), (585, 586, 589, 588), (584, 585, 588, 587), (586, 584, 587, 589), (590, 592, 591), (593, 594, 595), (591, 592, 595, 594), (590, 591, 594, 593), (592, 590, 593, 595), (596, 598, 597), (599, 600, 601), (597, 598, 601, 600), (596, 597, 600, 599), (598, 596, 599, 601), (602, 604, 603), (605, 606, 607), (603, 604, 607, 606), (602, 603, 606, 605), (604, 602, 605, 607), (608, 610, 609), (611, 612, 613), (609, 610, 613, 612), (608, 609, 612, 611), (610, 608, 611, 613), (614, 616, 615), (617, 618, 619), (615, 616, 619, 618), (614, 615, 618, 617), (616, 614, 617, 619), (620, 622, 621), (623, 624, 625), (621, 622, 625, 624), (620, 621, 624, 623), (622, 620, 623, 625), (626, 628, 627), (629, 630, 631), (627, 628, 631, 630), (626, 627, 630, 629), (628, 626, 629, 631), (632, 634, 633), (635, 636, 637), (633, 634, 637, 636), (632, 633, 636, 635), (634, 632, 635, 637), (638, 640, 639), (641, 642, 643), (639, 640, 643, 642), (638, 639, 642, 641), (640, 638, 641, 643), (644, 646, 645), (647, 648, 649), (645, 646, 649, 648), (644, 645, 648, 647), (646, 644, 647, 649), (650, 652, 651), (653, 654, 655), (651, 652, 655, 654), (650, 651, 654, 653), (652, 650, 653, 655), (656, 658, 657), (659, 660, 661), (657, 658, 661, 660), (656, 657, 660, 659), (658, 656, 659, 661), (662, 664, 663), (665, 666, 667), (663, 664, 667, 666), (662, 663, 666, 665), (664, 662, 665, 667), (668, 670, 669), (671, 672, 673), (669, 670, 673, 672), (668, 669, 672, 671), (670, 668, 671, 673), (674, 676, 675), (677, 678, 679), (675, 676, 679, 678), (674, 675, 678, 677), (676, 674, 677, 679), (680, 682, 681), (683, 684, 685), (681, 682, 685, 684), (680, 681, 684, 683), (682, 680, 683, 685), (686, 688, 687), (689, 690, 691), (687, 688, 691, 690), (686, 687, 690, 689), (688, 686, 689, 691), (692, 694, 693), (695, 696, 697), (693, 694, 697, 696), (692, 693, 696, 695), (694, 692, 695, 697), (698, 700, 699), (701, 702, 703), (699, 700, 703, 702), (698, 699, 702, 701), (700, 698, 701, 703), (704, 706, 705), (707, 708, 709), (705, 706, 709, 708), (704, 705, 708, 707), (706, 704, 707, 709), (710, 712, 711), (713, 714, 715), (711, 712, 715, 714), (710, 711, 714, 713), (712, 710, 713, 715), (716, 718, 717), (719, 720, 721), (717, 718, 721, 720), (716, 717, 720, 719), (718, 716, 719, 721), (722, 724, 723), (725, 726, 727), (723, 724, 727, 726), (722, 723, 726, 725), (724, 722, 725, 727), (728, 730, 729), (731, 732, 733), (729, 730, 733, 732), (728, 729, 732, 731), (730, 728, 731, 733), (734, 736, 735), (737, 738, 739), (735, 736, 739, 738), (734, 735, 738, 737), (736, 734, 737, 739), (740, 742, 741), (743, 744, 745), (741, 742, 745, 744), (740, 741, 744, 743), (742, 740, 743, 745), (746, 748, 747), (749, 750, 751), (747, 748, 751, 750), (746, 747, 750, 749), (748, 746, 749, 751), (752, 754, 753), (755, 756, 757), (753, 754, 757, 756), (752, 753, 756, 755), (754, 752, 755, 757), (758, 760, 759), (761, 762, 763), (759, 760, 763, 762), (758, 759, 762, 761), (760, 758, 761, 763), (764, 766, 765), (767, 768, 769), (765, 766, 769, 768), (764, 765, 768, 767), (766, 764, 767, 769), (770, 772, 771), (773, 774, 775), (771, 772, 775, 774), (770, 771, 774, 773), (772, 770, 773, 775), (776, 778, 777), (779, 780, 781), (777, 778, 781, 780), (776, 777, 780, 779), (778, 776, 779, 781), (782, 784, 783), (785, 786, 787), (783, 784, 787, 786), (782, 783, 786, 785), (784, 782, 785, 787), (788, 790, 789), (791, 792, 793), (789, 790, 793, 792), (788, 789, 792, 791), (790, 788, 791, 793), (794, 796, 795), (797, 798, 799), (795, 796, 799, 798), (794, 795, 798, 797), (796, 794, 797, 799), (800, 802, 801), (803, 804, 805), (801, 802, 805, 804), (800, 801, 804, 803), (802, 800, 803, 805), (806, 808, 807), (809, 810, 811), (807, 808, 811, 810), (806, 807, 810, 809), (808, 806, 809, 811), (812, 814, 813), (815, 816, 817), (813, 814, 817, 816), (812, 813, 816, 815), (814, 812, 815, 817)])
_uv = me_cylinder_079.uv_layers.new(name='UVMap')
_uv.uv.foreach_set('vector', [1.0, 0.5, 1.0, 1.0, 0.9922, 1.0, 0.9922, 0.5, 0.9922, 0.5, 0.9922, 1.0, 0.9844, 1.0, 0.9844, 0.5, 0.9844, 0.5, 0.9844, 1.0, 0.9766, 1.0, 0.9766, 0.5, 0.9766, 0.5, 0.9766, 1.0, 0.9688, 1.0, 0.9688, 0.5, 0.9688, 0.5, 0.9688, 1.0, 0.9609, 1.0, 0.9609, 0.5, 0.9609, 0.5, 0.9609, 1.0, 0.9531, 1.0, 0.9531, 0.5, 0.9531, 0.5, 0.9531, 1.0, 0.9453, 1.0, 0.9453, 0.5, 0.9453, 0.5, 0.9453, 1.0, 0.9375, 1.0, 0.9375, 0.5, 0.9375, 0.5, 0.9375, 1.0, 0.9297, 1.0, 0.9297, 0.5, 0.9297, 0.5, 0.9297, 1.0, 0.9219, 1.0, 0.9219, 0.5, 0.9219, 0.5, 0.9219, 1.0, 0.9141, 1.0, 0.9141, 0.5, 0.9141, 0.5, 0.9141, 1.0, 0.9062, 1.0, 0.9062, 0.5, 0.9062, 0.5, 0.9062, 1.0, 0.8984, 1.0, 0.8984, 0.5, 0.8984, 0.5, 0.8984, 1.0, 0.8906, 1.0, 0.8906, 0.5, 0.8906, 0.5, 0.8906, 1.0, 0.8828, 1.0, 0.8828, 0.5, 0.8828, 0.5, 0.8828, 1.0, 0.875, 1.0, 0.875, 0.5, 0.875, 0.5, 0.875, 1.0, 0.8672, 1.0, 0.8672, 0.5, 0.8672, 0.5, 0.8672, 1.0, 0.8594, 1.0, 0.8594, 0.5, 0.8594, 0.5, 0.8594, 1.0, 0.8516, 1.0, 0.8516, 0.5, 0.8516, 0.5, 0.8516, 1.0, 0.8438, 1.0, 0.8438, 0.5, 0.8438, 0.5, 0.8438, 1.0, 0.8359, 1.0, 0.8359, 0.5, 0.8359, 0.5, 0.8359, 1.0, 0.8281, 1.0, 0.8281, 0.5, 0.8281, 0.5, 0.8281, 1.0, 0.8203, 1.0, 0.8203, 0.5, 0.8203, 0.5, 0.8203, 1.0, 0.8125, 1.0, 0.8125, 0.5, 0.8125, 0.5, 0.8125, 1.0, 0.8047, 1.0, 0.8047, 0.5, 0.8047, 0.5, 0.8047, 1.0, 0.7969, 1.0, 0.7969, 0.5, 0.7969, 0.5, 0.7969, 1.0, 0.7891, 1.0, 0.7891, 0.5, 0.7891, 0.5, 0.7891, 1.0, 0.7812, 1.0, 0.7812, 0.5, 0.7812, 0.5, 0.7812, 1.0, 0.7734, 1.0, 0.7734, 0.5, 0.7734, 0.5, 0.7734, 1.0, 0.7656, 1.0, 0.7656, 0.5, 0.7656, 0.5, 0.7656, 1.0, 0.7578, 1.0, 0.7578, 0.5, 0.7578, 0.5, 0.7578, 1.0, 0.75, 1.0, 0.75, 0.5, 0.75, 0.5, 0.75, 1.0, 0.7422, 1.0, 0.7422, 0.5, 0.7422, 0.5, 0.7422, 1.0, 0.7344, 1.0, 0.7344, 0.5, 0.7344, 0.5, 0.7344, 1.0, 0.7266, 1.0, 0.7266, 0.5, 0.7266, 0.5, 0.7266, 1.0, 0.7188, 1.0, 0.7188, 0.5, 0.7188, 0.5, 0.7188, 1.0, 0.7109, 1.0, 0.7109, 0.5, 0.7109, 0.5, 0.7109, 1.0, 0.7031, 1.0, 0.7031, 0.5, 0.7031, 0.5, 0.7031, 1.0, 0.6953, 1.0, 0.6953, 0.5, 0.6953, 0.5, 0.6953, 1.0, 0.6875, 1.0, 0.6875, 0.5, 0.6875, 0.5, 0.6875, 1.0, 0.6797, 1.0, 0.6797, 0.5, 0.6797, 0.5, 0.6797, 1.0, 0.6719, 1.0, 0.6719, 0.5, 0.6719, 0.5, 0.6719, 1.0, 0.6641, 1.0, 0.6641, 0.5, 0.6641, 0.5, 0.6641, 1.0, 0.6562, 1.0, 0.6562, 0.5, 0.6562, 0.5, 0.6562, 1.0, 0.6484, 1.0, 0.6484, 0.5, 0.6484, 0.5, 0.6484, 1.0, 0.6406, 1.0, 0.6406, 0.5, 0.6406, 0.5, 0.6406, 1.0, 0.6328, 1.0, 0.6328, 0.5, 0.6328, 0.5, 0.6328, 1.0, 0.625, 1.0, 0.625, 0.5, 0.625, 0.5, 0.625, 1.0, 0.6172, 1.0, 0.6172, 0.5, 0.6172, 0.5, 0.6172, 1.0, 0.6094, 1.0, 0.6094, 0.5, 0.6094, 0.5, 0.6094, 1.0, 0.6016, 1.0, 0.6016, 0.5, 0.6016, 0.5, 0.6016, 1.0, 0.5938, 1.0, 0.5938, 0.5, 0.5938, 0.5, 0.5938, 1.0, 0.5859, 1.0, 0.5859, 0.5, 0.5859, 0.5, 0.5859, 1.0, 0.5781, 1.0, 0.5781, 0.5, 0.5781, 0.5, 0.5781, 1.0, 0.5703, 1.0, 0.5703, 0.5, 0.5703, 0.5, 0.5703, 1.0, 0.5625, 1.0, 0.5625, 0.5, 0.5625, 0.5, 0.5625, 1.0, 0.5547, 1.0, 0.5547, 0.5, 0.5547, 0.5, 0.5547, 1.0, 0.5469, 1.0, 0.5469, 0.5, 0.5469, 0.5, 0.5469, 1.0, 0.5391, 1.0, 0.5391, 0.5, 0.5391, 0.5, 0.5391, 1.0, 0.5312, 1.0, 0.5312, 0.5, 0.5312, 0.5, 0.5312, 1.0, 0.5234, 1.0, 0.5234, 0.5, 0.5234, 0.5, 0.5234, 1.0, 0.5156, 1.0, 0.5156, 0.5, 0.5156, 0.5, 0.5156, 1.0, 0.5078, 1.0, 0.5078, 0.5, 0.5078, 0.5, 0.5078, 1.0, 0.5, 1.0, 0.5, 0.5, 0.5, 0.5, 0.5, 1.0, 0.4922, 1.0, 0.4922, 0.5, 0.4922, 0.5, 0.4922, 1.0, 0.4844, 1.0, 0.4844, 0.5, 0.4844, 0.5, 0.4844, 1.0, 0.4766, 1.0, 0.4766, 0.5, 0.4766, 0.5, 0.4766, 1.0, 0.4688, 1.0, 0.4688, 0.5, 0.4688, 0.5, 0.4688, 1.0, 0.4609, 1.0, 0.4609, 0.5, 0.4609, 0.5, 0.4609, 1.0, 0.4531, 1.0, 0.4531, 0.5, 0.4531, 0.5, 0.4531, 1.0, 0.4453, 1.0, 0.4453, 0.5, 0.4453, 0.5, 0.4453, 1.0, 0.4375, 1.0, 0.4375, 0.5, 0.4375, 0.5, 0.4375, 1.0, 0.4297, 1.0, 0.4297, 0.5, 0.4297, 0.5, 0.4297, 1.0, 0.4219, 1.0, 0.4219, 0.5, 0.4219, 0.5, 0.4219, 1.0, 0.4141, 1.0, 0.4141, 0.5, 0.4141, 0.5, 0.4141, 1.0, 0.4062, 1.0, 0.4062, 0.5, 0.4062, 0.5, 0.4062, 1.0, 0.3984, 1.0, 0.3984, 0.5, 0.3984, 0.5, 0.3984, 1.0, 0.3906, 1.0, 0.3906, 0.5, 0.3906, 0.5, 0.3906, 1.0, 0.3828, 1.0, 0.3828, 0.5, 0.3828, 0.5, 0.3828, 1.0, 0.375, 1.0, 0.375, 0.5, 0.375, 0.5, 0.375, 1.0, 0.3672, 1.0, 0.3672, 0.5, 0.3672, 0.5, 0.3672, 1.0, 0.3594, 1.0, 0.3594, 0.5, 0.3594, 0.5, 0.3594, 1.0, 0.3516, 1.0, 0.3516, 0.5, 0.3516, 0.5, 0.3516, 1.0, 0.3438, 1.0, 0.3438, 0.5, 0.3438, 0.5, 0.3438, 1.0, 0.3359, 1.0, 0.3359, 0.5, 0.3359, 0.5, 0.3359, 1.0, 0.3281, 1.0, 0.3281, 0.5, 0.3281, 0.5, 0.3281, 1.0, 0.3203, 1.0, 0.3203, 0.5, 0.3203, 0.5, 0.3203, 1.0, 0.3125, 1.0, 0.3125, 0.5, 0.3125, 0.5, 0.3125, 1.0, 0.3047, 1.0, 0.3047, 0.5, 0.3047, 0.5, 0.3047, 1.0, 0.2969, 1.0, 0.2969, 0.5, 0.2969, 0.5, 0.2969, 1.0, 0.2891, 1.0, 0.2891, 0.5, 0.2891, 0.5, 0.2891, 1.0, 0.2812, 1.0, 0.2812, 0.5, 0.2812, 0.5, 0.2812, 1.0, 0.2734, 1.0, 0.2734, 0.5, 0.2734, 0.5, 0.2734, 1.0, 0.2656, 1.0, 0.2656, 0.5, 0.2656, 0.5, 0.2656, 1.0, 0.2578, 1.0, 0.2578, 0.5, 0.2578, 0.5, 0.2578, 1.0, 0.25, 1.0, 0.25, 0.5, 0.25, 0.5, 0.25, 1.0, 0.2422, 1.0, 0.2422, 0.5, 0.2422, 0.5, 0.2422, 1.0, 0.2344, 1.0, 0.2344, 0.5, 0.2344, 0.5, 0.2344, 1.0, 0.2266, 1.0, 0.2266, 0.5, 0.2266, 0.5, 0.2266, 1.0, 0.2188, 1.0, 0.2188, 0.5, 0.2188, 0.5, 0.2188, 1.0, 0.2109, 1.0, 0.2109, 0.5, 0.2109, 0.5, 0.2109, 1.0, 0.2031, 1.0, 0.2031, 0.5, 0.2031, 0.5, 0.2031, 1.0, 0.1953, 1.0, 0.1953, 0.5, 0.1953, 0.5, 0.1953, 1.0, 0.1875, 1.0, 0.1875, 0.5, 0.1875, 0.5, 0.1875, 1.0, 0.1797, 1.0, 0.1797, 0.5, 0.1797, 0.5, 0.1797, 1.0, 0.1719, 1.0, 0.1719, 0.5, 0.1719, 0.5, 0.1719, 1.0, 0.1641, 1.0, 0.1641, 0.5, 0.1641, 0.5, 0.1641, 1.0, 0.1562, 1.0, 0.1562, 0.5, 0.1562, 0.5, 0.1562, 1.0, 0.1484, 1.0, 0.1484, 0.5, 0.1484, 0.5, 0.1484, 1.0, 0.1406, 1.0, 0.1406, 0.5, 0.1406, 0.5, 0.1406, 1.0, 0.1328, 1.0, 0.1328, 0.5, 0.1328, 0.5, 0.1328, 1.0, 0.125, 1.0, 0.125, 0.5, 0.125, 0.5, 0.125, 1.0, 0.1172, 1.0, 0.1172, 0.5, 0.1172, 0.5, 0.1172, 1.0, 0.1094, 1.0, 0.1094, 0.5, 0.1094, 0.5, 0.1094, 1.0, 0.1016, 1.0, 0.1016, 0.5, 0.1016, 0.5, 0.1016, 1.0, 0.09375, 1.0, 0.09375, 0.5, 0.09375, 0.5, 0.09375, 1.0, 0.08594, 1.0, 0.08594, 0.5, 0.08594, 0.5, 0.08594, 1.0, 0.07812, 1.0, 0.07812, 0.5, 0.07812, 0.5, 0.07812, 1.0, 0.07031, 1.0, 0.07031, 0.5, 0.07031, 0.5, 0.07031, 1.0, 0.0625, 1.0, 0.0625, 0.5, 0.0625, 0.5, 0.0625, 1.0, 0.05469, 1.0, 0.05469, 0.5, 0.05469, 0.5, 0.05469, 1.0, 0.04688, 1.0, 0.04688, 0.5, 0.04688, 0.5, 0.04688, 1.0, 0.03906, 1.0, 0.03906, 0.5, 0.03906, 0.5, 0.03906, 1.0, 0.03125, 1.0, 0.03125, 0.5, 0.03125, 0.5, 0.03125, 1.0, 0.02344, 1.0, 0.02344, 0.5, 0.02344, 0.5, 0.02344, 1.0, 0.01562, 1.0, 0.01562, 0.5, 0.06448, 0.09775, 0.07217, 0.08883, 0.08029, 0.08029, 0.08883, 0.07217, 0.09775, 0.06448, 0.107, 0.05723, 0.1167, 0.05045, 0.1266, 0.04415, 0.1369, 0.03834, 0.1474, 0.03304, 0.1582, 0.02827, 0.1691, 0.02403, 0.1803, 0.02033, 0.1917, 0.01719, 0.2032, 0.01461, 0.2148, 0.0126, 0.2265, 0.01116, 0.2339, 0.08641, 0.2179, 0.08878, 0.2023, 0.09269, 0.1871, 0.09813, 0.1725, 0.105, 0.1587, 0.1133, 0.1457, 0.1229, 0.1338, 0.1338, 0.1229, 0.1457, 0.1133, 0.1587, 0.105, 0.1725, 0.09813, 0.1871, 0.09269, 0.2023, 0.08878, 0.2179, 0.08641, 0.2339, 0.08562, 0.25, 0.08641, 0.2661, 0.08877, 0.2821, 0.09269, 0.2977, 0.09813, 0.3129, 0.105, 0.3275, 0.1133, 0.3413, 0.1229, 0.3543, 0.1338, 0.3662, 0.1457, 0.3771, 0.1587, 0.3867, 0.1725, 0.395, 0.1871, 0.4019, 0.2023, 0.4073, 0.2179, 0.4112, 0.2339, 0.4136, 0.25, 0.4144, 0.2661, 0.4136, 0.2821, 0.4112, 0.2977, 0.4073, 0.3129, 0.4019, 0.3275, 0.395, 0.3413, 0.3867, 0.3543, 0.3771, 0.3662, 0.3662, 0.3771, 0.3543, 0.3867, 0.3413, 0.395, 0.3275, 0.4019, 0.3129, 0.4073, 0.2977, 0.4112, 0.2821, 0.4136, 0.2661, 0.4144, 0.25, 0.4136, 0.2339, 0.4888, 0.2265, 0.4897, 0.2382, 0.49, 0.25, 0.4897, 0.2618, 0.4888, 0.2735, 0.4874, 0.2852, 0.4854, 0.2968, 0.4828, 0.3083, 0.4797, 0.3197, 0.476, 0.3309, 0.4717, 0.3418, 0.467, 0.3526, 0.4617, 0.3631, 0.4559, 0.3734, 0.4496, 0.3833, 0.4428, 0.393, 0.4355, 0.4023, 0.4278, 0.4112, 0.4197, 0.4197, 0.4112, 0.4278, 0.4023, 0.4355, 0.393, 0.4428, 0.3833, 0.4496, 0.3734, 0.4559, 0.3631, 0.4617, 0.3526, 0.467, 0.3418, 0.4717, 0.3309, 0.476, 0.3197, 0.4797, 0.3083, 0.4828, 0.2968, 0.4854, 0.2852, 0.4874, 0.2735, 0.4888, 0.2618, 0.4897, 0.25, 0.49, 0.2382, 0.4897, 0.2265, 0.4888, 0.2148, 0.4874, 0.2032, 0.4854, 0.1917, 0.4828, 0.1803, 0.4797, 0.1691, 0.476, 0.1582, 0.4717, 0.1474, 0.467, 0.1369, 0.4617, 0.1266, 0.4559, 0.1167, 0.4496, 0.107, 0.4428, 0.09775, 0.4355, 0.08883, 0.4278, 0.08029, 0.4197, 0.07217, 0.4112, 0.06448, 0.4023, 0.05723, 0.393, 0.05045, 0.3833, 0.04415, 0.3734, 0.03834, 0.3631, 0.03304, 0.3526, 0.02827, 0.3418, 0.02403, 0.3309, 0.02033, 0.3197, 0.01719, 0.3083, 0.01461, 0.2968, 0.0126, 0.2852, 0.01116, 0.2735, 0.01029, 0.2618, 0.01, 0.25, 0.01029, 0.2382, 0.01116, 0.2265, 0.0126, 0.2148, 0.01461, 0.2032, 0.01719, 0.1917, 0.02033, 0.1803, 0.02403, 0.1691, 0.02827, 0.1582, 0.03304, 0.1474, 0.03834, 0.1369, 0.04415, 0.1266, 0.05045, 0.1167, 0.05723, 0.107, 0.4197, 0.08029, 0.4278, 0.08883, 0.4355, 0.09775, 0.4428, 0.107, 0.4496, 0.1167, 0.4559, 0.1266, 0.4617, 0.1369, 0.467, 0.1474, 0.4717, 0.1582, 0.476, 0.1691, 0.4797, 0.1803, 0.4828, 0.1917, 0.4854, 0.2032, 0.4874, 0.2148, 0.4888, 0.2265, 0.4136, 0.2339, 0.4112, 0.2179, 0.4073, 0.2023, 0.4019, 0.1871, 0.395, 0.1725, 0.3867, 0.1587, 0.3771, 0.1457, 0.3662, 0.1338, 0.3543, 0.1229, 0.3413, 0.1133, 0.3275, 0.105, 0.3129, 0.09813, 0.2977, 0.09269, 0.2821, 0.08878, 0.2661, 0.08641, 0.25, 0.08562, 0.2339, 0.08641, 0.2265, 0.01116, 0.2382, 0.01029, 0.25, 0.01, 0.2618, 0.01029, 0.2735, 0.01116, 0.2852, 0.0126, 0.2968, 0.01461, 0.3083, 0.01719, 0.3197, 0.02033, 0.3309, 0.02403, 0.3418, 0.02827, 0.3526, 0.03304, 0.3631, 0.03834, 0.3734, 0.04415, 0.3833, 0.05045, 0.393, 0.05723, 0.4023, 0.06448, 0.4112, 0.07217, 0.01562, 0.5, 0.01562, 1.0, 0.007812, 1.0, 0.007812, 0.5, 0.007812, 0.5, 0.007812, 1.0, 0.0, 1.0, 0.0, 0.5, 0.7382, 0.4897, 0.75, 0.49, 0.7618, 0.4897, 0.7735, 0.4888, 0.7852, 0.4874, 0.7968, 0.4854, 0.8083, 0.4828, 0.8197, 0.4797, 0.8309, 0.476, 0.8418, 0.4717, 0.8526, 0.467, 0.8631, 0.4617, 0.8734, 0.4559, 0.8833, 0.4496, 0.893, 0.4428, 0.9023, 0.4355, 0.9112, 0.4278, 0.9197, 0.4197, 0.9278, 0.4112, 0.9355, 0.4023, 0.9428, 0.393, 0.9496, 0.3833, 0.9559, 0.3734, 0.9617, 0.3631, 0.967, 0.3526, 0.9717, 0.3418, 0.976, 0.3309, 0.9797, 0.3197, 0.9828, 0.3083, 0.9854, 0.2968, 0.9874, 0.2852, 0.9888, 0.2735, 0.9897, 0.2618, 0.99, 0.25, 0.9897, 0.2382, 0.9888, 0.2265, 0.9874, 0.2148, 0.9854, 0.2032, 0.9828, 0.1917, 0.9797, 0.1803, 0.976, 0.1691, 0.9717, 0.1582, 0.967, 0.1474, 0.9617, 0.1369, 0.9559, 0.1266, 0.9496, 0.1167, 0.9428, 0.107, 0.9355, 0.09775, 0.9278, 0.08883, 0.9197, 0.08029, 0.9112, 0.07217, 0.9023, 0.06448, 0.893, 0.05723, 0.8833, 0.05045, 0.8734, 0.04415, 0.8631, 0.03834, 0.8526, 0.03304, 0.8418, 0.02827, 0.8309, 0.02403, 0.8197, 0.02033, 0.8083, 0.01719, 0.7968, 0.01461, 0.7852, 0.0126, 0.7735, 0.01116, 0.7618, 0.01029, 0.7581, 0.08601, 0.7661, 0.08641, 0.7821, 0.08878, 0.7977, 0.09269, 0.8129, 0.09813, 0.8275, 0.105, 0.8413, 0.1133, 0.8543, 0.1229, 0.8662, 0.1338, 0.8771, 0.1457, 0.8867, 0.1587, 0.895, 0.1725, 0.9019, 0.1871, 0.9073, 0.2023, 0.9112, 0.2179, 0.9136, 0.2339, 0.9144, 0.25, 0.9136, 0.2661, 0.9112, 0.2821, 0.9073, 0.2977, 0.9019, 0.3129, 0.895, 0.3275, 0.8867, 0.3413, 0.8771, 0.3543, 0.8662, 0.3662, 0.8543, 0.3771, 0.8413, 0.3867, 0.8275, 0.395, 0.8129, 0.4019, 0.7977, 0.4073, 0.7821, 0.4112, 0.7661, 0.4136, 0.75, 0.4144, 0.7419, 0.414, 0.7581, 0.08601, 0.7618, 0.01029, 0.75, 0.01, 0.7382, 0.01029, 0.7265, 0.01116, 0.7148, 0.0126, 0.7032, 0.01461, 0.6917, 0.01719, 0.6803, 0.02033, 0.6691, 0.02403, 0.6582, 0.02827, 0.6474, 0.03304, 0.6369, 0.03834, 0.6266, 0.04415, 0.6167, 0.05045, 0.607, 0.05723, 0.5977, 0.06448, 0.5888, 0.07217, 0.5803, 0.08029, 0.5722, 0.08883, 0.5645, 0.09775, 0.5572, 0.107, 0.5504, 0.1167, 0.5441, 0.1266, 0.5383, 0.1369, 0.533, 0.1474, 0.5283, 0.1582, 0.524, 0.1691, 0.5203, 0.1803, 0.5172, 0.1917, 0.5146, 0.2032, 0.5126, 0.2148, 0.5112, 0.2265, 0.5103, 0.2382, 0.51, 0.25, 0.5103, 0.2618, 0.5112, 0.2735, 0.5126, 0.2852, 0.5146, 0.2968, 0.5172, 0.3083, 0.5203, 0.3197, 0.524, 0.3309, 0.5283, 0.3418, 0.533, 0.3526, 0.5383, 0.3631, 0.5441, 0.3734, 0.5504, 0.3833, 0.5572, 0.393, 0.5645, 0.4023, 0.5722, 0.4112, 0.5803, 0.4197, 0.5888, 0.4278, 0.5977, 0.4355, 0.607, 0.4428, 0.6167, 0.4496, 0.6266, 0.4559, 0.6369, 0.4617, 0.6474, 0.467, 0.6582, 0.4717, 0.6691, 0.476, 0.6803, 0.4797, 0.6917, 0.4828, 0.7032, 0.4854, 0.7148, 0.4874, 0.7265, 0.4888, 0.7382, 0.4897, 0.7419, 0.414, 0.7339, 0.4136, 0.7179, 0.4112, 0.7023, 0.4073, 0.6871, 0.4019, 0.6725, 0.395, 0.6587, 0.3867, 0.6457, 0.3771, 0.6338, 0.3662, 0.6229, 0.3543, 0.6133, 0.3413, 0.605, 0.3275, 0.5981, 0.3129, 0.5927, 0.2977, 0.5888, 0.2821, 0.5864, 0.2661, 0.5856, 0.25, 0.5864, 0.2339, 0.5888, 0.2179, 0.5927, 0.2023, 0.5981, 0.1871, 0.605, 0.1725, 0.6133, 0.1587, 0.6229, 0.1457, 0.6338, 0.1338, 0.6457, 0.1229, 0.6587, 0.1133, 0.6725, 0.105, 0.6871, 0.09813, 0.7023, 0.09269, 0.7179, 0.08878, 0.7339, 0.08641, 0.75, 0.08562, 0.9844, 0.5625, 0.9844, 0.9375, 1.0, 0.9375, 1.0, 0.5625, 0.9688, 0.5625, 0.9688, 0.9375, 0.9844, 0.9375, 0.9844, 0.5625, 0.9531, 0.5625, 0.9531, 0.9375, 0.9688, 0.9375, 0.9688, 0.5625, 0.9375, 0.5625, 0.9375, 0.9375, 0.9531, 0.9375, 0.9531, 0.5625, 0.9219, 0.5625, 0.9219, 0.9375, 0.9375, 0.9375, 0.9375, 0.5625, 0.9062, 0.5625, 0.9062, 0.9375, 0.9219, 0.9375, 0.9219, 0.5625, 0.8906, 0.5625, 0.8906, 0.9375, 0.9062, 0.9375, 0.9062, 0.5625, 0.875, 0.5625, 0.875, 0.9375, 0.8906, 0.9375, 0.8906, 0.5625, 0.8594, 0.9375, 0.875, 0.9375, 0.875, 0.5625, 0.8594, 0.5625, 0.8438, 0.9375, 0.8594, 0.9375, 0.8594, 0.5625, 0.8438, 0.5625, 0.8281, 0.9375, 0.8438, 0.9375, 0.8438, 0.5625, 0.8281, 0.5625, 0.8125, 0.9375, 0.8281, 0.9375, 0.8281, 0.5625, 0.8125, 0.5625, 0.7969, 0.9375, 0.8125, 0.9375, 0.8125, 0.5625, 0.7969, 0.5625, 0.7812, 0.9375, 0.7969, 0.9375, 0.7969, 0.5625, 0.7812, 0.5625, 0.7656, 0.9375, 0.7812, 0.9375, 0.7812, 0.5625, 0.7656, 0.5625, 0.75, 0.9375, 0.7656, 0.9375, 0.7656, 0.5625, 0.75, 0.5625, 0.7344, 0.9375, 0.75, 0.9375, 0.75, 0.5625, 0.7344, 0.5625, 0.7188, 0.9375, 0.7344, 0.9375, 0.7344, 0.5625, 0.7188, 0.5625, 0.7031, 0.9375, 0.7188, 0.9375, 0.7188, 0.5625, 0.7031, 0.5625, 0.6875, 0.9375, 0.7031, 0.9375, 0.7031, 0.5625, 0.6875, 0.5625, 0.6719, 0.9375, 0.6875, 0.9375, 0.6875, 0.5625, 0.6719, 0.5625, 0.6562, 0.9375, 0.6719, 0.9375, 0.6719, 0.5625, 0.6562, 0.5625, 0.6406, 0.9375, 0.6562, 0.9375, 0.6562, 0.5625, 0.6406, 0.5625, 0.625, 0.9375, 0.6406, 0.9375, 0.6406, 0.5625, 0.625, 0.5625, 0.6094, 0.9375, 0.625, 0.9375, 0.625, 0.5625, 0.6094, 0.5625, 0.5938, 0.9375, 0.6094, 0.9375, 0.6094, 0.5625, 0.5938, 0.5625, 0.5781, 0.9375, 0.5938, 0.9375, 0.5938, 0.5625, 0.5781, 0.5625, 0.5625, 0.9375, 0.5781, 0.9375, 0.5781, 0.5625, 0.5625, 0.5625, 0.5469, 0.9375, 0.5625, 0.9375, 0.5625, 0.5625, 0.5469, 0.5625, 0.5312, 0.9375, 0.5469, 0.9375, 0.5469, 0.5625, 0.5312, 0.5625, 0.5156, 0.9375, 0.5312, 0.9375, 0.5312, 0.5625, 0.5156, 0.5625, 0.5, 0.9375, 0.5156, 0.9375, 0.5156, 0.5625, 0.5078, 0.5625, 0.5, 0.5625, 0.4844, 0.9375, 0.5, 0.9375, 0.5, 0.5625, 0.4844, 0.5625, 0.4688, 0.9375, 0.4844, 0.9375, 0.4844, 0.5625, 0.4688, 0.5625, 0.4531, 0.9375, 0.4688, 0.9375, 0.4688, 0.5625, 0.4531, 0.5625, 0.4375, 0.9375, 0.4531, 0.9375, 0.4531, 0.5625, 0.4375, 0.5625, 0.4219, 0.9375, 0.4375, 0.9375, 0.4375, 0.5625, 0.4219, 0.5625, 0.4062, 0.9375, 0.4219, 0.9375, 0.4219, 0.5625, 0.4062, 0.5625, 0.3906, 0.9375, 0.4062, 0.9375, 0.4062, 0.5625, 0.3906, 0.5625, 0.375, 0.9375, 0.3906, 0.9375, 0.3906, 0.5625, 0.375, 0.5625, 0.3594, 0.5625, 0.3594, 0.9375, 0.375, 0.9375, 0.375, 0.5625, 0.3438, 0.5625, 0.3438, 0.9375, 0.3594, 0.9375, 0.3594, 0.5625, 0.3281, 0.5625, 0.3281, 0.9375, 0.3438, 0.9375, 0.3438, 0.5625, 0.3125, 0.5625, 0.3125, 0.9375, 0.3281, 0.9375, 0.3281, 0.5625, 0.2969, 0.5625, 0.2969, 0.9375, 0.3125, 0.9375, 0.3125, 0.5625, 0.2812, 0.5625, 0.2812, 0.9375, 0.2969, 0.9375, 0.2969, 0.5625, 0.2656, 0.5625, 0.2656, 0.9375, 0.2812, 0.9375, 0.2812, 0.5625, 0.25, 0.5625, 0.25, 0.9375, 0.2656, 0.9375, 0.2656, 0.5625, 0.2344, 0.5625, 0.2344, 0.9375, 0.25, 0.9375, 0.25, 0.5625, 0.2188, 0.5625, 0.2188, 0.9375, 0.2344, 0.9375, 0.2344, 0.5625, 0.2031, 0.5625, 0.2031, 0.9375, 0.2188, 0.9375, 0.2188, 0.5625, 0.1875, 0.5625, 0.1875, 0.9375, 0.2031, 0.9375, 0.2031, 0.5625, 0.1719, 0.5625, 0.1719, 0.9375, 0.1875, 0.9375, 0.1875, 0.5625, 0.1562, 0.5625, 0.1562, 0.9375, 0.1719, 0.9375, 0.1719, 0.5625, 0.1406, 0.5625, 0.1406, 0.9375, 0.1562, 0.9375, 0.1562, 0.5625, 0.125, 0.5625, 0.125, 0.9375, 0.1406, 0.9375, 0.1406, 0.5625, 0.1094, 0.5625, 0.1094, 0.9375, 0.125, 0.9375, 0.125, 0.5625, 0.09375, 0.5625, 0.09375, 0.9375, 0.1094, 0.9375, 0.1094, 0.5625, 0.07812, 0.5625, 0.07812, 0.9375, 0.09375, 0.9375, 0.09375, 0.5625, 0.0625, 0.5625, 0.0625, 0.9375, 0.07812, 0.9375, 0.07812, 0.5625, 0.04688, 0.5625, 0.04688, 0.9375, 0.0625, 0.9375, 0.0625, 0.5625, 0.03125, 0.5625, 0.03125, 0.9375, 0.04688, 0.9375, 0.04688, 0.5625, 0.01562, 0.5625, 0.01562, 0.9375, 0.03125, 0.9375, 0.03125, 0.5625, 0.0, 0.5625, 0.0, 0.9375, 0.01562, 0.9375, 0.01562, 0.5625, 0.007813, 0.5625, 0.0, 0.0, 0.0, 0.0, 0.0, 0.0, 0.0, 0.0, 0.0, 0.0, 0.0, 0.0, 0.0, 0.0, 0.0, 0.0, 0.0, 0.0, 0.0, 0.0, 0.0, 0.0, 0.0, 0.0, 0.0, 0.0, 0.0, 0.0, 0.0, 0.0, 0.0, 0.0, 0.0, 0.0, 0.0, 0.0, 0.0, 0.0, 0.0, 0.0, 0.0, 0.0, 0.0, 0.0, 0.0, 0.0, 0.0, 0.0, 0.0, 0.0, 0.0, 0.0, 0.0, 0.0, 0.0, 0.0, 0.0, 0.0, 0.0, 0.0, 0.0, 0.0, 0.0, 0.0, 0.0, 0.0, 0.0, 0.0, 0.0, 0.0, 0.0, 0.0, 0.0, 0.0, 0.0, 0.0, 0.0, 0.0, 0.0, 0.0, 0.0, 0.0, 0.0, 0.0, 0.0, 0.0, 0.0, 0.0, 0.0, 0.0, 0.0, 0.0, 0.0, 0.0, 0.0, 0.0, 0.0, 0.0, 0.0, 0.0, 0.0, 0.0, 0.0, 0.0, 0.0, 0.0, 0.0, 0.0, 0.0, 0.0, 0.0, 0.0, 0.0, 0.0, 0.0, 0.0, 0.0, 0.0, 0.0, 0.0, 0.0, 0.0, 0.0, 0.0, 0.0, 0.0, 0.0, 0.0, 0.0, 0.0, 0.0, 0.0, 0.0, 0.0, 0.0, 0.0, 0.0, 0.0, 0.0, 0.0, 0.0, 0.0, 0.0, 0.0, 0.0, 0.0, 0.0, 0.0, 0.0, 0.0, 0.0, 0.0, 0.0, 0.0, 0.0, 0.0, 0.0, 0.0, 0.0, 0.0, 0.0, 0.0, 0.0, 0.0, 0.0, 0.0, 0.0, 0.0, 0.0, 0.0, 0.0, 0.0, 0.0, 0.0, 0.0, 0.0, 0.0, 0.0, 0.0, 0.0, 0.0, 0.0, 0.0, 0.0, 0.0, 0.0, 0.0, 0.0, 0.0, 0.0, 0.0, 0.0, 0.0, 0.0, 0.0, 0.0, 0.0, 0.0, 0.0, 0.0, 0.0, 0.0, 0.0, 0.0, 0.0, 0.0, 0.0, 0.0, 0.0, 0.0, 0.0, 0.0, 0.0, 0.0, 0.0, 0.0, 0.0, 0.0, 0.0, 0.0, 0.0, 0.0, 0.0, 0.0, 0.0, 0.0, 0.0, 0.0, 0.0, 0.0, 0.0, 0.0, 0.0, 0.0, 0.0, 0.0, 0.0, 0.0, 0.0, 0.0, 0.0, 0.0, 0.0, 0.0, 0.0, 0.0, 0.0, 0.0, 0.0, 0.0, 0.0, 0.0, 0.0, 0.0, 0.0, 0.0, 0.0, 0.0, 0.0, 0.0, 0.0, 0.0, 0.0, 0.0, 0.0, 0.0, 0.0, 0.0, 0.0, 0.0, 0.0, 0.0, 0.0, 0.0, 0.0, 0.0, 0.0, 0.0, 0.0, 0.0, 0.0, 0.0, 0.0, 0.0, 0.0, 0.0, 0.0, 0.0, 0.0, 0.0, 0.0, 0.0, 0.0, 0.0, 0.0, 0.0, 0.0, 0.0, 0.0, 0.0, 0.0, 0.0, 0.0, 0.0, 0.0, 0.0, 0.0, 0.0, 0.0, 0.0, 0.0, 0.0, 0.0, 0.0, 0.0, 0.0, 0.0, 0.0, 0.0, 0.0, 0.0, 0.0, 0.0, 0.0, 0.0, 0.0, 0.0, 0.0, 0.0, 0.0, 0.0, 0.0, 0.0, 0.0, 0.0, 0.0, 0.0, 0.0, 0.0, 0.0, 0.0, 0.0, 0.0, 0.0, 0.0, 0.0, 0.0, 0.0, 0.0, 0.0, 0.0, 0.0, 0.0, 0.0, 0.0, 0.0, 0.0, 0.0, 0.0, 0.0, 0.0, 0.0, 0.0, 0.0, 0.0, 0.0, 0.0, 0.0, 0.0, 0.0, 0.0, 0.0, 0.0, 0.0, 0.0, 0.0, 0.0, 0.0, 0.0, 0.0, 0.0, 0.0, 0.0, 0.0, 0.0, 0.0, 0.0, 0.0, 0.0, 0.0, 0.0, 0.0, 0.0, 0.0, 0.0, 0.0, 0.0, 0.0, 0.0, 0.0, 0.0, 0.0, 0.0, 0.0, 0.0, 0.0, 0.0, 0.0, 0.0, 0.0, 0.0, 0.0, 0.0, 0.0, 0.0, 0.0, 0.0, 0.0, 0.0, 0.0, 0.0, 0.0, 0.0, 0.0, 0.0, 0.0, 0.0, 0.0, 0.0, 0.0, 0.0, 0.0, 0.0, 0.0, 0.0, 0.0, 0.0, 0.0, 0.0, 0.0, 0.0, 0.0, 0.0, 0.0, 0.0, 0.0, 0.0, 0.0, 0.0, 0.0, 0.0, 0.0, 0.0, 0.0, 0.0, 0.0, 0.0, 0.0, 0.0, 0.0, 0.0, 0.0, 0.0, 0.0, 0.0, 0.0, 0.0, 0.0, 0.0, 0.0, 0.0, 0.0, 0.0, 0.0, 0.0, 0.0, 0.0, 0.0, 0.0, 0.0, 0.0, 0.0, 0.0, 0.0, 0.0, 0.0, 0.0, 0.0, 0.0, 0.0, 0.0, 0.0, 0.0, 0.0, 0.0, 0.0, 0.0, 0.0, 0.0, 0.0, 0.0, 0.0, 0.0, 0.0, 0.0, 0.0, 0.0, 0.0, 0.0, 0.0, 0.0, 0.0, 0.0, 0.0, 0.0, 0.0, 0.0, 0.0, 0.0, 0.0, 0.0, 0.0, 0.0, 0.0, 0.0, 0.0, 0.0, 0.0, 0.0, 0.0, 0.0, 0.0, 0.0, 0.0, 0.0, 0.0, 0.0, 0.0, 0.0, 0.0, 0.0, 0.0, 0.0, 0.0, 0.0, 0.0, 0.0, 0.0, 0.0, 0.0, 0.0, 0.0, 0.0, 0.0, 0.0, 0.0, 0.0, 0.0, 0.0, 0.0, 0.0, 0.0, 0.0, 0.0, 0.0, 0.0, 0.0, 0.0, 0.0, 0.0, 0.0, 0.0, 0.0, 0.0, 0.0, 0.0, 0.0, 0.0, 0.0, 0.0, 0.0, 0.0, 0.0, 0.0, 0.0, 0.0, 0.0, 0.0, 0.0, 0.0, 0.0, 0.0, 0.0, 0.0, 0.0, 0.0, 0.0, 0.0, 0.0, 0.0, 0.0, 0.0, 0.0, 0.0, 0.0, 0.0, 0.0, 0.0, 0.0, 0.0, 0.0, 0.0, 0.0, 0.0, 0.0, 0.0, 0.0, 0.0, 0.0, 0.0, 0.0, 0.0, 0.0, 0.0, 0.0, 0.0, 0.0, 0.0, 0.0, 0.0, 0.0, 0.0, 0.0, 0.0, 0.0, 0.0, 0.0, 0.0, 0.0, 0.0, 0.0, 0.0, 0.0, 0.0, 0.0, 0.0, 0.0, 0.0, 0.0, 0.0, 0.0, 0.0, 0.0, 0.0, 0.0, 0.0, 0.0, 0.0, 0.0, 0.0, 0.0, 0.0, 0.0, 0.0, 0.0, 0.0, 0.0, 0.0, 0.0, 0.0, 0.0, 0.0, 0.0, 0.0, 0.0, 0.0, 0.0, 0.0, 0.0, 0.0, 0.0, 0.0, 0.0, 0.0, 0.0, 0.0, 0.0, 0.0, 0.0, 0.0, 0.0, 0.0, 0.0, 0.0, 0.0, 0.0, 0.0, 0.0, 0.0, 0.0, 0.0, 0.0, 0.0, 0.0, 0.0, 0.0, 0.0, 0.0, 0.0, 0.0, 0.0, 0.0, 0.0, 0.0, 0.0, 0.0, 0.0, 0.0, 0.0, 0.0, 0.0, 0.0, 0.0, 0.0, 0.0, 0.0, 0.0, 0.0, 0.0, 0.0, 0.0, 0.0, 0.0, 0.0, 0.0, 0.0, 0.0, 0.0, 0.0, 0.0, 0.0, 0.0, 0.0, 0.0, 0.0, 0.0, 0.0, 0.0, 0.0, 0.0, 0.0, 0.0, 0.0, 0.0, 0.0, 0.0, 0.0, 0.0, 0.0, 0.0, 0.0, 0.0, 0.0, 0.0, 0.0, 0.0, 0.0, 0.0, 0.0, 0.0, 0.0, 0.0, 0.0, 0.0, 0.0, 0.0, 0.0, 0.0, 0.0, 0.0, 0.0, 0.0, 0.0, 0.0, 0.0, 0.0, 0.0, 0.0, 0.0, 0.0, 0.0, 0.0, 0.0, 0.0, 0.0, 0.0, 0.0, 0.0, 0.0, 0.0, 0.0, 0.0, 0.0, 0.0, 0.0, 0.0, 0.0, 0.0, 0.0, 0.0, 0.0, 0.0, 0.0, 0.0, 0.0, 0.0, 0.0, 0.0, 0.0, 0.0, 0.0, 0.0, 0.0, 0.0, 0.0, 0.0, 0.0, 0.0, 0.0, 0.0, 0.0, 0.0, 0.0, 0.0, 0.0, 0.0, 0.0, 0.0, 0.0, 0.0, 0.0, 0.0, 0.0, 0.0, 0.0, 0.0, 0.0, 0.0, 0.0, 0.0, 0.0, 0.0, 0.0, 0.0, 0.0, 0.0, 0.0, 0.0, 0.0, 0.0, 0.0, 0.0, 0.0, 0.0, 0.0, 0.0, 0.0, 0.0, 0.0, 0.0, 0.0, 0.0, 0.0, 0.0, 0.0, 0.0, 0.0, 0.0, 0.0, 0.0, 0.0, 0.0, 0.0, 0.0, 0.0, 0.0, 0.0, 0.0, 0.0, 0.0, 0.0, 0.0, 0.0, 0.0, 0.0, 0.0, 0.0, 0.0, 0.0, 0.0, 0.0, 0.0, 0.0, 0.0, 0.0, 0.0, 0.0, 0.0, 0.0, 0.0, 0.0, 0.0, 0.0, 0.0, 0.0, 0.0, 0.0, 0.0, 0.0, 0.0, 0.0, 0.0, 0.0, 0.0, 0.0, 0.0, 0.0, 0.0, 0.0, 0.0, 0.0, 0.0, 0.0, 0.0, 0.0, 0.0, 0.0, 0.0, 0.0, 0.0, 0.0, 0.0, 0.0, 0.0, 0.0, 0.0, 0.0, 0.0, 0.0, 0.0, 0.0, 0.0, 0.0, 0.0, 0.0, 0.0, 0.0, 0.0, 0.0, 0.0, 0.0, 0.0, 0.0, 0.0, 0.0, 0.0, 0.0, 0.0, 0.0, 0.0, 0.0, 0.0, 0.0, 0.0, 0.0, 0.0, 0.0, 0.0, 0.0, 0.0, 0.0, 0.0, 0.0, 0.0, 0.0, 0.0, 0.0, 0.0, 0.0, 0.0, 0.0, 0.0, 0.0, 0.0, 0.0, 0.0, 0.0, 0.0, 0.0, 0.0, 0.0, 0.0, 0.0, 0.0, 0.0, 0.0, 0.0, 0.0, 0.0, 0.0, 0.0, 0.0, 0.0, 0.0, 0.0, 0.0, 0.0, 0.0, 0.0, 0.0, 0.0, 0.0, 0.0, 0.0, 0.0, 0.0, 0.0, 0.0, 0.0, 0.0, 0.0, 0.0, 0.0, 0.0, 0.0, 0.0, 0.0, 0.0, 0.0, 0.0, 0.0, 0.0, 0.0, 0.0, 0.0, 0.0, 0.0, 0.0, 0.0, 0.0, 0.0, 0.0, 0.0, 0.0, 0.0, 0.0, 0.0, 0.0, 0.0, 0.0, 0.0, 0.0, 0.0, 0.0, 0.0, 0.0, 0.0, 0.0, 0.0, 0.0, 0.0, 0.0, 0.0, 0.0, 0.0, 0.0, 0.0, 0.0, 0.0, 0.0, 0.0, 0.0, 0.0, 0.0, 0.0, 0.0, 0.0, 0.0, 0.0, 0.0, 0.0, 0.0, 0.0, 0.0, 0.0, 0.0, 0.0, 0.0, 0.0, 0.0, 0.0, 0.0, 0.0, 0.0, 0.0, 0.0, 0.0, 0.0, 0.0, 0.0, 0.0, 0.0, 0.0, 0.0, 0.0, 0.0, 0.0, 0.0, 0.0, 0.0, 0.0, 0.0, 0.0, 0.0, 0.0, 0.0, 0.0, 0.0, 0.0, 0.0, 0.0, 0.0, 0.0, 0.0, 0.0, 0.0, 0.0, 0.0, 0.0, 0.0, 0.0, 0.0, 0.0, 0.0, 0.0, 0.0, 0.0, 0.0, 0.0, 0.0, 0.0, 0.0, 0.0, 0.0, 0.0, 0.0, 0.0, 0.0, 0.0, 0.0, 0.0, 0.0, 0.0, 0.0, 0.0, 0.0, 0.0, 0.0, 0.0, 0.0, 0.0, 0.0, 0.0, 0.0, 0.0, 0.0, 0.0, 0.0, 0.0, 0.0, 0.0, 0.0, 0.0, 0.0, 0.0, 0.0, 0.0, 0.0, 0.0, 0.0, 0.0, 0.0, 0.0, 0.0, 0.0, 0.0, 0.0, 0.0, 0.0, 0.0, 0.0, 0.0, 0.0, 0.0, 0.0, 0.0, 0.0, 0.0, 0.0, 0.0, 0.0, 0.0, 0.0, 0.0, 0.0, 0.0, 0.0, 0.0, 0.0, 0.0, 0.0, 0.0, 0.0, 0.0, 0.0, 0.0, 0.0, 0.0, 0.0, 0.0, 0.0, 0.0, 0.0, 0.0, 0.0, 0.0, 0.0, 0.0, 0.0, 0.0, 0.0, 0.0, 0.0, 0.0, 0.0, 0.0, 0.0, 0.0, 0.0, 0.0, 0.0, 0.0, 0.0, 0.0, 0.0, 0.0, 0.0, 0.0, 0.0, 0.0, 0.0, 0.0, 0.0, 0.0, 0.0, 0.0, 0.0, 0.0, 0.0, 0.0, 0.0, 0.0, 0.0, 0.0, 0.0, 0.0, 0.0, 0.0, 0.0, 0.0, 0.0, 0.0, 0.0, 0.0, 0.0, 0.0, 0.0, 0.0, 0.0, 0.0, 0.0, 0.0, 0.0, 0.0, 0.0, 0.0, 0.0, 0.0, 0.0, 0.0, 0.0, 0.0, 0.0, 0.0, 0.0, 0.0, 0.0, 0.0, 0.0, 0.0, 0.0, 0.0, 0.0, 0.0, 0.0, 0.0, 0.0, 0.0, 0.0, 0.0, 0.0, 0.0, 0.0, 0.0, 0.0, 0.0, 0.0, 0.0, 0.0, 0.0, 0.0, 0.0, 0.0, 0.0, 0.0, 0.0, 0.0, 0.0, 0.0, 0.0, 0.0, 0.0, 0.0, 0.0, 0.0, 0.0, 0.0, 0.0, 0.0, 0.0, 0.0, 0.0, 0.0, 0.0, 0.0, 0.0, 0.0, 0.0, 0.0, 0.0, 0.0, 0.0, 0.0, 0.0, 0.0, 0.0, 0.0, 0.0, 0.0, 0.0, 0.0, 0.0, 0.0, 0.0, 0.0, 0.0, 0.0, 0.0, 0.0, 0.0, 0.0, 0.0, 0.0, 0.0, 0.0, 0.0, 0.0, 0.0, 0.0, 0.0, 0.0, 0.0, 0.0, 0.0, 0.0, 0.0, 0.0, 0.0, 0.0, 0.0, 0.0, 0.0, 0.0, 0.0, 0.0, 0.0, 0.0, 0.0, 0.0, 0.0, 0.0, 0.0, 0.0, 0.0, 0.0, 0.0, 0.0, 0.0, 0.0, 0.0, 0.0, 0.0, 0.0, 0.0, 0.0, 0.0, 0.0, 0.0, 0.0, 0.0, 0.0, 0.0, 0.0, 0.0, 0.0, 0.0, 0.0, 0.0, 0.0, 0.0, 0.0, 0.0, 0.0, 0.0, 0.0, 0.0, 0.0, 0.0, 0.0, 0.0, 0.0, 0.0, 0.0, 0.0, 0.0, 0.0, 0.0, 0.0, 0.0, 0.0, 0.0, 0.0, 0.0, 0.0, 0.0, 0.0, 0.0, 0.0, 0.0, 0.0, 0.0, 0.0, 0.0, 0.0, 0.0, 0.0, 0.0, 0.0, 0.0, 0.0, 0.0, 0.0, 0.0, 0.0, 0.0, 0.0, 0.0, 0.0, 0.0, 0.0, 0.0, 0.0, 0.0, 0.0, 0.0, 0.0, 0.0, 0.0, 0.0, 0.0, 0.0, 0.0, 0.0, 0.0, 0.0, 0.0, 0.0, 0.0, 0.0, 0.0, 0.0, 0.0, 0.0, 0.0, 0.0, 0.0, 0.0, 0.0, 0.0, 0.0, 0.0, 0.0, 0.0, 0.0, 0.0, 0.0, 0.0, 0.0, 0.0, 0.0, 0.0, 0.0, 0.0, 0.0, 0.0, 0.0, 0.0, 0.0, 0.0, 0.0, 0.0, 0.0, 0.0, 0.0, 0.0, 0.0, 0.0, 0.0, 0.0, 0.0, 0.0, 0.0, 0.0, 0.0, 0.0, 0.0, 0.0, 0.0, 0.0, 0.0, 0.0, 0.0, 0.0, 0.0, 0.0, 0.0, 0.0, 0.0, 0.0, 0.0, 0.0, 0.0, 0.0, 0.0, 0.0, 0.0, 0.0, 0.0, 0.0, 0.0, 0.0, 0.0, 0.0, 0.0, 0.0, 0.0, 0.0, 0.0, 0.0, 0.0, 0.0, 0.0, 0.0, 0.0, 0.0, 0.0, 0.0, 0.0, 0.0, 0.0, 0.0, 0.0, 0.0, 0.0, 0.0, 0.0, 0.0, 0.0, 0.0, 0.0, 0.0, 0.0, 0.0, 0.0, 0.0, 0.0, 0.0, 0.0, 0.0, 0.0, 0.0, 0.0, 0.0, 0.0, 0.0, 0.0, 0.0, 0.0, 0.0, 0.0, 0.0, 0.0, 0.0, 0.0, 0.0, 0.0, 0.0, 0.0, 0.0, 0.0, 0.0, 0.0, 0.0, 0.0, 0.0, 0.0, 0.0, 0.0, 0.0, 0.0, 0.0, 0.0, 0.0, 0.0, 0.0, 0.0, 0.0, 0.0, 0.0, 0.0, 0.0, 0.0, 0.0, 0.0, 0.0, 0.0, 0.0, 0.0, 0.0, 0.0, 0.0, 0.0, 0.0, 0.0, 0.0, 0.0, 0.0, 0.0, 0.0, 0.0, 0.0, 0.0, 0.0, 0.0, 0.0, 0.0, 0.0, 0.0, 0.0, 0.0, 0.0, 0.0, 0.0, 0.0, 0.0, 0.0, 0.0, 0.0, 0.0, 0.0, 0.0, 0.0, 0.0, 0.0, 0.0, 0.0, 0.0, 0.0, 0.0, 0.0, 0.0, 0.0, 0.0, 0.0, 0.0, 0.0, 0.0, 0.0, 0.0, 0.0, 0.0, 0.0, 0.0, 0.0, 0.0, 0.0, 0.0, 0.0, 0.0, 0.0, 0.0, 0.0, 0.0, 0.0, 0.0, 0.0, 0.0, 0.0, 0.0, 0.0, 0.0, 0.0, 0.0, 0.0, 0.0, 0.0, 0.0, 0.0, 0.0, 0.0, 0.0, 0.0, 0.0, 0.0, 0.0, 0.0, 0.0, 0.0, 0.0, 0.0, 0.0, 0.0, 0.0, 0.0, 0.0, 0.0, 0.0, 0.0, 0.0, 0.0, 0.0, 0.0, 0.0, 0.0, 0.0, 0.0, 0.0, 0.0, 0.0, 0.0, 0.0, 0.0, 0.0, 0.0, 0.0, 0.0, 0.0, 0.0, 0.0, 0.0, 0.0, 0.0, 0.0, 0.0, 0.0, 0.0, 0.0, 0.0, 0.0, 0.0, 0.0, 0.0, 0.0, 0.0, 0.0, 0.0, 0.0, 0.0, 0.0, 0.0, 0.0, 0.0, 0.0, 0.0, 0.0, 0.0, 0.0, 0.0, 0.0, 0.0, 0.0, 0.0, 0.0, 0.0, 0.0, 0.0, 0.0, 0.0, 0.0, 0.0, 0.0, 0.0, 0.0, 0.0, 0.0, 0.0, 0.0, 0.0, 0.0, 0.0, 0.0, 0.0, 0.0, 0.0, 0.0, 0.0, 0.0, 0.0, 0.0, 0.0, 0.0, 0.0, 0.0, 0.0, 0.0, 0.0, 0.0, 0.0, 0.0, 0.0, 0.0, 0.0, 0.0, 0.0, 0.0, 0.0, 0.0, 0.0, 0.0, 0.0, 0.0, 0.0, 0.0, 0.0, 0.0, 0.0, 0.0, 0.0, 0.0, 0.0, 0.0, 0.0, 0.0, 0.0, 0.0, 0.0, 0.0, 0.0, 0.0, 0.0, 0.0, 0.0, 0.0, 0.0, 0.0, 0.0, 0.0, 0.0, 0.0, 0.0, 0.0, 0.0, 0.0, 0.0, 0.0, 0.0, 0.0, 0.0, 0.0, 0.0, 0.0, 0.0, 0.0, 0.0, 0.0, 0.0, 0.0, 0.0, 0.0, 0.0, 0.0, 0.0, 0.0, 0.0, 0.0, 0.0, 0.0, 0.0, 0.0, 0.0, 0.0, 0.0, 0.0, 0.0, 0.0, 0.0, 0.0, 0.0, 0.0, 0.0, 0.0, 0.0, 0.0, 0.0, 0.0, 0.0, 0.0, 0.0, 0.0, 0.0, 0.0, 0.0, 0.0, 0.0, 0.0, 0.0, 0.0, 0.0, 0.0, 0.0, 0.0, 0.0, 0.0, 0.0, 0.0, 0.0, 0.0, 0.0, 0.0, 0.0, 0.0, 0.0, 0.0, 0.0, 0.0, 0.0, 0.0, 0.0, 0.0, 0.0, 0.0, 0.0, 0.0, 0.0, 0.0, 0.0, 0.0, 0.0, 0.0, 0.0, 0.0, 0.0, 0.0, 0.0, 0.0, 0.0, 0.0, 0.0, 0.0, 0.0, 0.0, 0.0, 0.0, 0.0, 0.0, 0.0, 0.0, 0.0, 0.0, 0.0, 0.0, 0.0, 0.0, 0.0, 0.0, 0.0, 0.0, 0.0, 0.0, 0.0, 0.0, 0.0, 0.0, 0.0, 0.0, 0.0, 0.0, 0.0, 0.0, 0.0, 0.0, 0.0, 0.0, 0.0, 0.0, 0.0, 0.0, 0.0, 0.0, 0.0, 0.0, 0.0, 0.0, 0.0, 0.0, 0.0, 0.0, 0.0, 0.0, 0.0, 0.0, 0.0, 0.0, 0.0, 0.0, 0.0, 0.0, 0.0, 0.0, 0.0, 0.0, 0.0, 0.0, 0.0, 0.0, 0.0, 0.0, 0.0, 0.0, 0.0, 0.0, 0.0, 0.0, 0.0, 0.0, 0.0, 0.0, 0.0, 0.0, 0.0, 0.0, 0.0, 0.0, 0.0, 0.0, 0.0, 0.0, 0.0, 0.0, 0.0, 0.0, 0.0, 0.0, 0.0, 0.0, 0.0, 0.0, 0.0, 0.0, 0.0, 0.0, 0.0, 0.0, 0.0, 0.0, 0.0, 0.0, 0.0, 0.0, 0.0, 0.0, 0.0, 0.0, 0.0, 0.0, 0.0, 0.0, 0.0, 0.0, 0.0, 0.0, 0.0, 0.0, 0.0, 0.0, 0.0, 0.0, 0.0, 0.0, 0.0, 0.0, 0.0, 0.0, 0.0, 0.0, 0.0, 0.0, 0.0, 0.0, 0.0, 0.0, 0.0, 0.0, 0.0, 0.0, 0.0, 0.0, 0.0, 0.0, 0.0, 0.0, 0.0, 0.0, 0.0, 0.0, 0.0, 0.0, 0.0, 0.0, 0.0, 0.0, 0.0, 0.0, 0.0, 0.0, 0.0, 0.0, 0.0, 0.0, 0.0, 0.0, 0.0, 0.0, 0.0, 0.0, 0.0, 0.0, 0.0, 0.0, 0.0, 0.0, 0.0, 0.0, 0.0, 0.0, 0.0, 0.0, 0.0, 0.0, 0.0, 0.0, 0.0, 0.0, 0.0, 0.0, 0.0, 0.0, 0.0, 0.0, 0.0, 0.0, 0.0, 0.0, 0.0, 0.0, 0.0, 0.0, 0.0, 0.0, 0.0, 0.0, 0.0, 0.0, 0.0, 0.0, 0.0, 0.0, 0.0, 0.0, 0.0, 0.0, 0.0, 0.0, 0.0, 0.0, 0.0, 0.0, 0.0, 0.0, 0.0, 0.0, 0.0, 0.0, 0.0, 0.0, 0.0, 0.0, 0.0, 0.0, 0.0, 0.0, 0.0, 0.0, 0.0, 0.0, 0.0, 0.0, 0.0, 0.0, 0.0, 0.0, 0.0, 0.0, 0.0, 0.0, 0.0, 0.0, 0.0, 0.0, 0.0, 0.0, 0.0, 0.0, 0.0, 0.0, 0.0, 0.0, 0.0, 0.0, 0.0, 0.0, 0.0, 0.0, 0.0, 0.0, 0.0, 0.0, 0.0, 0.0, 0.0, 0.0, 0.0, 0.0, 0.0, 0.0, 0.0, 0.0, 0.0, 0.0, 0.0, 0.0, 0.0, 0.0, 0.0, 0.0, 0.0, 0.0, 0.0, 0.0, 0.0, 0.0, 0.0, 0.0, 0.0, 0.0, 0.0, 0.0, 0.0, 0.0, 0.0, 0.0, 0.0, 0.0, 0.0, 0.0, 0.0, 0.0, 0.0, 0.0, 0.0, 0.0, 0.0, 0.0, 0.0, 0.0, 0.0, 0.0, 0.0, 0.0, 0.0, 0.0, 0.0, 0.0, 0.0, 0.0, 0.0, 0.0, 0.0, 0.0, 0.0, 0.0, 0.0, 0.0, 0.0, 0.0, 0.0, 0.0, 0.0, 0.0, 0.0, 0.0, 0.0, 0.0, 0.0, 0.0, 0.0, 0.0, 0.0, 0.0, 0.0, 0.0, 0.0, 0.0, 0.0, 0.0, 0.0, 0.0, 0.0, 0.0, 0.0, 0.0, 0.0, 0.0, 0.0, 0.0, 0.0, 0.0, 0.0, 0.0, 0.0, 0.0, 0.0, 0.0, 0.0, 0.0, 0.0, 0.0, 0.0, 0.0, 0.0, 0.0, 0.0, 0.0, 0.0, 0.0, 0.0, 0.0, 0.0, 0.0, 0.0, 0.0, 0.0, 0.0, 0.0, 0.0, 0.0, 0.0, 0.0, 0.0, 0.0, 0.0, 0.0, 0.0, 0.0, 0.0, 0.0, 0.0, 0.0, 0.0, 0.0, 0.0, 0.0, 0.0, 0.0, 0.0, 0.0, 0.0, 0.0, 0.0, 0.0, 0.0, 0.0, 0.0, 0.0, 0.0, 0.0, 0.0, 0.0, 0.0, 0.0, 0.0, 0.0, 0.0, 0.0, 0.0, 0.0, 0.0, 0.0, 0.0, 0.0, 0.0, 0.0, 0.0, 0.0, 0.0, 0.0, 0.0, 0.0, 0.0, 0.0, 0.0, 0.0, 0.0, 0.0, 0.0, 0.0, 0.0, 0.0, 0.0, 0.0, 0.0, 0.0, 0.0, 0.0, 0.0, 0.0, 0.0, 0.0, 0.0, 0.0, 0.0, 0.0, 0.0, 0.0, 0.0, 0.0, 0.0, 0.0, 0.0, 0.0, 0.0, 0.0, 0.0, 0.0, 0.0, 0.0, 0.0, 0.0, 0.0, 0.0, 0.0, 0.0, 0.0, 0.0, 0.0, 0.0, 0.0, 0.0, 0.0, 0.0, 0.0, 0.0, 0.0, 0.0, 0.0, 0.0, 0.0, 0.0, 0.0, 0.0, 0.0, 0.0, 0.0, 0.0, 0.0, 0.0, 0.0, 0.0, 0.0, 0.0, 0.0, 0.0, 0.0, 0.0, 0.0, 0.0, 0.0, 0.0, 0.0, 0.0, 0.0, 0.0, 0.0, 0.0, 0.0, 0.0, 0.0, 0.0, 0.0, 0.0, 0.0, 0.0, 0.0, 0.0, 0.0, 0.0, 0.0, 0.0, 0.0, 0.0, 0.0, 0.0, 0.0, 0.0, 0.0, 0.0, 0.0, 0.0, 0.0, 0.0, 0.0, 0.0, 0.0, 0.0, 0.0, 0.0, 0.0, 0.0, 0.0, 0.0, 0.0, 0.0, 0.0, 0.0, 0.0, 0.0, 0.0, 0.0, 0.0, 0.0, 0.0, 0.0])
me_cylinder_079.update()

# ---- objects
ob_36_vin_starship_winding_jig = bpy.data.objects.new('36_Vin_Starship_Winding_Jig', me_cylinder_079)

# ---- transforms, parenting, visibility, modifiers, constraints
ob_36_vin_starship_winding_jig.location = (0.0, 0.0, 0.0)

# ---- collection membership
col_collection.objects.link(ob_36_vin_starship_winding_jig)

# ---- scene / render settings (as saved in the file)
scene.frame_start = 1; scene.frame_end = 250; scene.frame_set(1)
scene.render.engine = 'BLENDER_EEVEE_NEXT'
scene.render.bake_bias = 0.0
scene.render.bake_samples = 0
scene.cycles.sampling_pattern = 'TABULATED_SOBOL'
scene.eevee.use_volume_custom_range = False
bpy.context.view_layer.update()

# ---- added for rendering (the .blend has no active camera and no usable light): camera, sun
cam_auto = bpy.data.cameras.new('AutoCamera')
cam_auto.lens = 50.0
cam_auto.sensor_width = 36.0
cam_auto.clip_end = 3482.43
ob_auto_camera = bpy.data.objects.new('AutoCamera', cam_auto)
scene.collection.objects.link(ob_auto_camera)
ob_auto_camera.location = (198.43, -238.116, 183.744)
ob_auto_camera.rotation_euler = (1.09748, -7.21219e-08, 0.694738)
scene.camera = ob_auto_camera
light_auto_sun = bpy.data.lights.new('AutoSun', 'SUN')
light_auto_sun.energy = 3.0
light_auto_sun.angle = 0.0523599
ob_auto_sun = bpy.data.objects.new('AutoSun', light_auto_sun)
scene.collection.objects.link(ob_auto_sun)
ob_auto_sun.rotation_euler = (0.872665, 0.174533, 0.523599)
bpy.context.view_layer.update()
